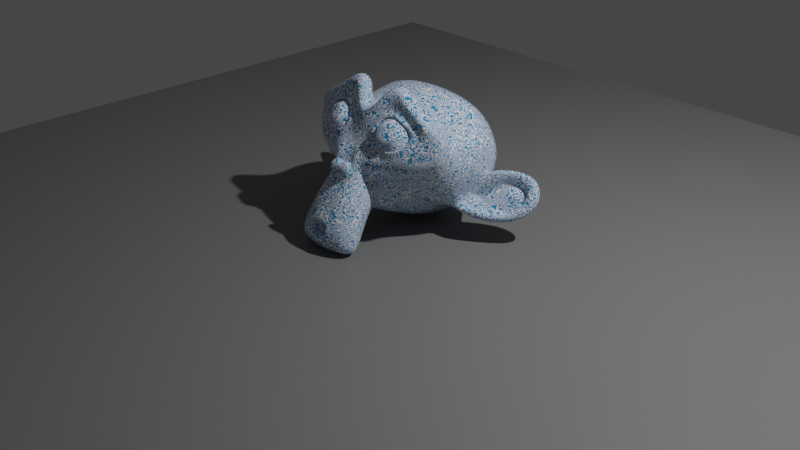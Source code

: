 # Source: material-nodes-8.blend  (saved by Blender 2.82.7; exported with 4.5.12 LTS)
import bpy
from mathutils import Matrix  # noqa: F401  (used for matrix-valued properties, if any)

bpy.ops.wm.read_factory_settings(use_empty=True)
scene = bpy.context.scene
scene.name = 'Scene'

# ---- collections
col_collection = bpy.data.collections.new('Collection'); scene.collection.children.link(col_collection)

# ---- materials (node trees are filled in below, after node groups)
mat_material_001 = bpy.data.materials.new('Material.001')
mat_material_001.use_transparent_shadow = False
mat_plane = bpy.data.materials.new('Plane')
mat_plane.use_transparent_shadow = False

# ---- material node trees
mat_material_001.use_nodes = True; mat_material_001.node_tree.nodes.clear()
_N = mat_material_001.node_tree.nodes; _L = mat_material_001.node_tree.links
n0 = _N.new('ShaderNodeTexWave'); n0.name = 'Wave Texture'; n0.location = (-340, 658)
n0.bands_direction = 'DIAGONAL'
n0.rings_direction = 'SPHERICAL'
n0.inputs[1].default_value = 8.2
n0.inputs[2].default_value = 84.6
n0.inputs[3].default_value = 5.8
n0.inputs[6].default_value = 1.571
n1 = _N.new('ShaderNodeOutputMaterial'); n1.name = 'Material Output'; n1.location = (1124, 396)
n2 = _N.new('ShaderNodeBsdfPrincipled'); n2.name = 'Principled BSDF.001'; n2.location = (645, 620)
n2.distribution = 'GGX'
n2.subsurface_method = 'BURLEY'
n2.inputs[2].default_value = 0.0
n2.inputs[3].default_value = 1.45
n2.inputs[27].default_value = (0.0, 0.0, 0.0, 1.0)
n2.inputs[28].default_value = 1.0
n3 = _N.new('ShaderNodeMix'); n3.name = 'Mix'; n3.location = (360, 510)
n3.data_type = 'RGBA'
n3.blend_type = 'OVERLAY'
n3.inputs[0].default_value = 1.0
n4 = _N.new('ShaderNodeValToRGB'); n4.name = 'ColorRamp.001'; n4.location = (-13, 672)
while len(n4.color_ramp.elements) > 1: n4.color_ramp.elements.remove(n4.color_ramp.elements[-1])
n4.color_ramp.elements[0].position = 0.0; n4.color_ramp.elements[0].color = (0.005096, 0.08141, 0.3341, 1.0)
_e = n4.color_ramp.elements.new(0.1886); _e.color = (0.008314, 0.4007, 0.488, 1.0)
_e = n4.color_ramp.elements.new(0.3773); _e.color = (0.01295, 0.01028, 0.3266, 1.0)
_e = n4.color_ramp.elements.new(0.7545); _e.color = (1.0, 1.0, 1.0, 1.0)
n5 = _N.new('ShaderNodeNewGeometry'); n5.name = 'Geometry'; n5.location = (-736, 198)
n6 = _N.new('ShaderNodeValToRGB'); n6.name = 'ColorRamp'; n6.location = (-431, 248)
while len(n6.color_ramp.elements) > 1: n6.color_ramp.elements.remove(n6.color_ramp.elements[-1])
n6.color_ramp.elements[0].position = 0.4182; n6.color_ramp.elements[0].color = (0.0, 0.0, 0.0, 1.0)
_e = n6.color_ramp.elements.new(0.425); _e.color = (0.5, 0.5, 0.5, 1.0)
_e = n6.color_ramp.elements.new(0.6136); _e.color = (1.0, 1.0, 1.0, 1.0)
n7 = _N.new('ShaderNodeValToRGB'); n7.name = 'ColorRamp.002'; n7.location = (-31, 319)
while len(n7.color_ramp.elements) > 1: n7.color_ramp.elements.remove(n7.color_ramp.elements[-1])
n7.color_ramp.elements[0].position = 0.1045; n7.color_ramp.elements[0].color = (0.0, 0.0, 0.0, 1.0)
_e = n7.color_ramp.elements.new(0.9091); _e.color = (1.0, 1.0, 1.0, 1.0)
_L.new(n5.outputs[7], n6.inputs[0])
_L.new(n2.outputs[0], n1.inputs[0])
_L.new(n0.outputs[0], n4.inputs[0])
_L.new(n4.outputs[0], n3.inputs[6])
_L.new(n6.outputs[0], n7.inputs[0])
_L.new(n3.outputs[2], n2.inputs[0])
_L.new(n7.outputs[0], n3.inputs[7])
n1.is_active_output = True
mat_plane.use_nodes = True; mat_plane.node_tree.nodes.clear()
_N = mat_plane.node_tree.nodes; _L = mat_plane.node_tree.links
n0 = _N.new('ShaderNodeOutputMaterial'); n0.name = 'Material Output'; n0.location = (300, 300)
n1 = _N.new('ShaderNodeBsdfPrincipled'); n1.name = 'Principled BSDF'; n1.location = (10, 300)
n1.distribution = 'GGX'
n1.subsurface_method = 'BURLEY'
n1.inputs[0].default_value = (0.1922, 0.1922, 0.1922, 1.0)
n1.inputs[3].default_value = 1.45
n1.inputs[27].default_value = (0.0, 0.0, 0.0, 1.0)
n1.inputs[28].default_value = 1.0
_L.new(n1.outputs[0], n0.inputs[0])
n0.is_active_output = True

# ---- world
world_world = bpy.data.worlds.new('World'); scene.world = world_world
world_world.use_nodes = True; world_world.node_tree.nodes.clear()
_N = world_world.node_tree.nodes; _L = world_world.node_tree.links
n0 = _N.new('ShaderNodeOutputWorld'); n0.name = 'World Output'; n0.location = (300, 300)
n1 = _N.new('ShaderNodeBackground'); n1.name = 'Background'; n1.location = (10, 300)
n1.inputs[0].default_value = (0.05088, 0.05088, 0.05088, 1.0)
_L.new(n1.outputs[0], n0.inputs[0])
n0.is_active_output = True
world_world.color = (0.05088, 0.05088, 0.05088)
world_world.use_sun_shadow = False
world_world.sun_shadow_jitter_overblur = 0.0

# ---- cameras
cam_camera = bpy.data.cameras.new('Camera')
cam_camera.clip_end = 100.0
cam_camera.ortho_scale = 7.314

# ---- lights
light_light = bpy.data.lights.new('Light', 'POINT')
light_light.transmission_factor = 0.0
light_light.energy = 1000.0
light_light.shadow_soft_size = 0.1
light_light.shadow_maximum_resolution = 0.006
light_light.use_absolute_resolution = True

# ---- meshes
me_suzanne = bpy.data.meshes.new('Suzanne')
me_suzanne.from_pydata([(0.4375, -0.7656, 0.1641), (-0.4375, -0.7656, 0.1641), (0.5, -0.6875, 0.09375), (-0.5, -0.6875, 0.09375), (0.5469, -0.5781, 0.05469), (-0.5469, -0.5781, 0.05469), (0.3516, -0.6172, -0.02344), (-0.3516, -0.6172, -0.02344), (0.3516, -0.7188, 0.03125), (-0.3516, -0.7188, 0.03125), (0.3516, -0.7812, 0.1328), (-0.3516, -0.7812, 0.1328), (0.2734, -0.7969, 0.1641), (-0.2734, -0.7969, 0.1641), (0.2031, -0.7422, 0.09375), (-0.2031, -0.7422, 0.09375), (0.1562, -0.6484, 0.05469), (-0.1562, -0.6484, 0.05469), (0.07812, -0.6562, 0.2422), (-0.07812, -0.6562, 0.2422), (0.1406, -0.7422, 0.2422), (-0.1406, -0.7422, 0.2422), (0.2422, -0.7969, 0.2422), (-0.2422, -0.7969, 0.2422), (0.2734, -0.7969, 0.3281), (-0.2734, -0.7969, 0.3281), (0.2031, -0.7422, 0.3906), (-0.2031, -0.7422, 0.3906), (0.1562, -0.6484, 0.4375), (-0.1562, -0.6484, 0.4375), (0.3516, -0.6172, 0.5156), (-0.3516, -0.6172, 0.5156), (0.3516, -0.7188, 0.4531), (-0.3516, -0.7188, 0.4531), (0.3516, -0.7812, 0.3594), (-0.3516, -0.7812, 0.3594), (0.4375, -0.7656, 0.3281), (-0.4375, -0.7656, 0.3281), (0.5, -0.6875, 0.3906), (-0.5, -0.6875, 0.3906), (0.5469, -0.5781, 0.4375), (-0.5469, -0.5781, 0.4375), (0.625, -0.5625, 0.2422), (-0.625, -0.5625, 0.2422), (0.5625, -0.6719, 0.2422), (-0.5625, -0.6719, 0.2422), (0.4688, -0.7578, 0.2422), (-0.4688, -0.7578, 0.2422), (0.4766, -0.7734, 0.2422), (-0.4766, -0.7734, 0.2422), (0.4453, -0.7812, 0.3359), (-0.4453, -0.7812, 0.3359), (0.3516, -0.8047, 0.375), (-0.3516, -0.8047, 0.375), (0.2656, -0.8203, 0.3359), (-0.2656, -0.8203, 0.3359), (0.2266, -0.8203, 0.2422), (-0.2266, -0.8203, 0.2422), (0.2656, -0.8203, 0.1562), (-0.2656, -0.8203, 0.1562), (0.3516, -0.8281, 0.2422), (-0.3516, -0.8281, 0.2422), (0.3516, -0.8047, 0.1172), (-0.3516, -0.8047, 0.1172), (0.4453, -0.7812, 0.1562), (-0.4453, -0.7812, 0.1562), (0.0, -0.7422, 0.4297), (0.0, -0.8203, 0.3516), (0.0, -0.7344, -0.6797), (0.0, -0.7812, -0.3203), (0.0, -0.7969, -0.1875), (0.0, -0.7188, -0.7734), (0.0, -0.6016, 0.4062), (0.0, -0.5703, 0.5703), (0.0, 0.5469, 0.8984), (0.0, 0.8516, 0.5625), (0.0, 0.8281, 0.07031), (0.0, 0.3516, -0.3828), (0.2031, -0.5625, -0.1875), (-0.2031, -0.5625, -0.1875), (0.3125, -0.5703, -0.4375), (-0.3125, -0.5703, -0.4375), (0.3516, -0.5703, -0.6953), (-0.3516, -0.5703, -0.6953), (0.3672, -0.5312, -0.8906), (-0.3672, -0.5312, -0.8906), (0.3281, -0.5234, -0.9453), (-0.3281, -0.5234, -0.9453), (0.1797, -0.5547, -0.9688), (-0.1797, -0.5547, -0.9688), (0.0, -0.5781, -0.9844), (0.4375, -0.5312, -0.1406), (-0.4375, -0.5312, -0.1406), (0.6328, -0.5391, -0.03906), (-0.6328, -0.5391, -0.03906), (0.8281, -0.4453, 0.1484), (-0.8281, -0.4453, 0.1484), (0.8594, -0.5938, 0.4297), (-0.8594, -0.5938, 0.4297), (0.7109, -0.625, 0.4844), (-0.7109, -0.625, 0.4844), (0.4922, -0.6875, 0.6016), (-0.4922, -0.6875, 0.6016), (0.3203, -0.7344, 0.7578), (-0.3203, -0.7344, 0.7578), (0.1562, -0.7578, 0.7188), (-0.1562, -0.7578, 0.7188), (0.0625, -0.75, 0.4922), (-0.0625, -0.75, 0.4922), (0.1641, -0.7734, 0.4141), (-0.1641, -0.7734, 0.4141), (0.125, -0.7656, 0.3047), (-0.125, -0.7656, 0.3047), (0.2031, -0.7422, 0.09375), (-0.2031, -0.7422, 0.09375), (0.375, -0.7031, 0.01562), (-0.375, -0.7031, 0.01562), (0.4922, -0.6719, 0.0625), (-0.4922, -0.6719, 0.0625), (0.625, -0.6484, 0.1875), (-0.625, -0.6484, 0.1875), (0.6406, -0.6484, 0.2969), (-0.6406, -0.6484, 0.2969), (0.6016, -0.6641, 0.375), (-0.6016, -0.6641, 0.375), (0.4297, -0.7188, 0.4375), (-0.4297, -0.7188, 0.4375), (0.25, -0.7578, 0.4688), (-0.25, -0.7578, 0.4688), (0.0, -0.7344, -0.7656), (0.1094, -0.7344, -0.7188), (-0.1094, -0.7344, -0.7188), (0.1172, -0.7109, -0.8359), (-0.1172, -0.7109, -0.8359), (0.0625, -0.6953, -0.8828), (-0.0625, -0.6953, -0.8828), (0.0, -0.6875, -0.8906), (0.0, -0.75, -0.1953), (0.0, -0.7422, -0.1406), (0.1016, -0.7422, -0.1484), (-0.1016, -0.7422, -0.1484), (0.125, -0.75, -0.2266), (-0.125, -0.75, -0.2266), (0.08594, -0.7422, -0.2891), (-0.08594, -0.7422, -0.2891), (0.3984, -0.6719, -0.04688), (-0.3984, -0.6719, -0.04688), (0.6172, -0.625, 0.05469), (-0.6172, -0.625, 0.05469), (0.7266, -0.6016, 0.2031), (-0.7266, -0.6016, 0.2031), (0.7422, -0.6562, 0.375), (-0.7422, -0.6562, 0.375), (0.6875, -0.7266, 0.4141), (-0.6875, -0.7266, 0.4141), (0.4375, -0.7969, 0.5469), (-0.4375, -0.7969, 0.5469), (0.3125, -0.8359, 0.6406), (-0.3125, -0.8359, 0.6406), (0.2031, -0.8516, 0.6172), (-0.2031, -0.8516, 0.6172), (0.1016, -0.8438, 0.4297), (-0.1016, -0.8438, 0.4297), (0.125, -0.8125, -0.1016), (-0.125, -0.8125, -0.1016), (0.2109, -0.7109, -0.4453), (-0.2109, -0.7109, -0.4453), (0.25, -0.6875, -0.7031), (-0.25, -0.6875, -0.7031), (0.2656, -0.6641, -0.8203), (-0.2656, -0.6641, -0.8203), (0.2344, -0.6328, -0.9141), (-0.2344, -0.6328, -0.9141), (0.1641, -0.6328, -0.9297), (-0.1641, -0.6328, -0.9297), (0.0, -0.6406, -0.9453), (0.0, -0.7266, 0.04688), (0.0, -0.7656, 0.2109), (0.3281, -0.7422, 0.4766), (-0.3281, -0.7422, 0.4766), (0.1641, -0.75, 0.1406), (-0.1641, -0.75, 0.1406), (0.1328, -0.7578, 0.2109), (-0.1328, -0.7578, 0.2109), (0.1172, -0.7344, -0.6875), (-0.1172, -0.7344, -0.6875), (0.07812, -0.75, -0.4453), (-0.07812, -0.75, -0.4453), (0.0, -0.75, -0.4453), (0.0, -0.7422, -0.3281), (0.09375, -0.7812, -0.2734), (-0.09375, -0.7812, -0.2734), (0.1328, -0.7969, -0.2266), (-0.1328, -0.7969, -0.2266), (0.1094, -0.7812, -0.1328), (-0.1094, -0.7812, -0.1328), (0.03906, -0.7812, -0.125), (-0.03906, -0.7812, -0.125), (0.0, -0.8281, -0.2031), (0.04688, -0.8125, -0.1484), (-0.04688, -0.8125, -0.1484), (0.09375, -0.8125, -0.1562), (-0.09375, -0.8125, -0.1562), (0.1094, -0.8281, -0.2266), (-0.1094, -0.8281, -0.2266), (0.07812, -0.8047, -0.25), (-0.07812, -0.8047, -0.25), (0.0, -0.8047, -0.2891), (0.2578, -0.5547, -0.3125), (-0.2578, -0.5547, -0.3125), (0.1641, -0.7109, -0.2422), (-0.1641, -0.7109, -0.2422), (0.1797, -0.7109, -0.3125), (-0.1797, -0.7109, -0.3125), (0.2344, -0.5547, -0.25), (-0.2344, -0.5547, -0.25), (0.0, -0.6875, -0.875), (0.04688, -0.6875, -0.8672), (-0.04688, -0.6875, -0.8672), (0.09375, -0.7109, -0.8203), (-0.09375, -0.7109, -0.8203), (0.09375, -0.7266, -0.7422), (-0.09375, -0.7266, -0.7422), (0.0, -0.6562, -0.7812), (0.09375, -0.6641, -0.75), (-0.09375, -0.6641, -0.75), (0.09375, -0.6406, -0.8125), (-0.09375, -0.6406, -0.8125), (0.04688, -0.6328, -0.8516), (-0.04688, -0.6328, -0.8516), (0.0, -0.6328, -0.8594), (0.1719, -0.7812, 0.2188), (-0.1719, -0.7812, 0.2188), (0.1875, -0.7734, 0.1562), (-0.1875, -0.7734, 0.1562), (0.3359, -0.7578, 0.4297), (-0.3359, -0.7578, 0.4297), (0.2734, -0.7734, 0.4219), (-0.2734, -0.7734, 0.4219), (0.4219, -0.7734, 0.3984), (-0.4219, -0.7734, 0.3984), (0.5625, -0.6953, 0.3516), (-0.5625, -0.6953, 0.3516), (0.5859, -0.6875, 0.2891), (-0.5859, -0.6875, 0.2891), (0.5781, -0.6797, 0.1953), (-0.5781, -0.6797, 0.1953), (0.4766, -0.7188, 0.1016), (-0.4766, -0.7188, 0.1016), (0.375, -0.7422, 0.0625), (-0.375, -0.7422, 0.0625), (0.2266, -0.7812, 0.1094), (-0.2266, -0.7812, 0.1094), (0.1797, -0.7812, 0.2969), (-0.1797, -0.7812, 0.2969), (0.2109, -0.7812, 0.375), (-0.2109, -0.7812, 0.375), (0.2344, -0.7578, 0.3594), (-0.2344, -0.7578, 0.3594), (0.1953, -0.7578, 0.2969), (-0.1953, -0.7578, 0.2969), (0.2422, -0.7578, 0.125), (-0.2422, -0.7578, 0.125), (0.375, -0.7266, 0.08594), (-0.375, -0.7266, 0.08594), (0.4609, -0.7031, 0.1172), (-0.4609, -0.7031, 0.1172), (0.5469, -0.6719, 0.2109), (-0.5469, -0.6719, 0.2109), (0.5547, -0.6719, 0.2812), (-0.5547, -0.6719, 0.2812), (0.5312, -0.6797, 0.3359), (-0.5312, -0.6797, 0.3359), (0.4141, -0.75, 0.3906), (-0.4141, -0.75, 0.3906), (0.2812, -0.7656, 0.3984), (-0.2812, -0.7656, 0.3984), (0.3359, -0.75, 0.4062), (-0.3359, -0.75, 0.4062), (0.2031, -0.75, 0.1719), (-0.2031, -0.75, 0.1719), (0.1953, -0.75, 0.2266), (-0.1953, -0.75, 0.2266), (0.1094, -0.6094, 0.4609), (-0.1094, -0.6094, 0.4609), (0.1953, -0.6172, 0.6641), (-0.1953, -0.6172, 0.6641), (0.3359, -0.5938, 0.6875), (-0.3359, -0.5938, 0.6875), (0.4844, -0.5547, 0.5547), (-0.4844, -0.5547, 0.5547), (0.6797, -0.4922, 0.4531), (-0.6797, -0.4922, 0.4531), (0.7969, -0.4609, 0.4062), (-0.7969, -0.4609, 0.4062), (0.7734, -0.375, 0.1641), (-0.7734, -0.375, 0.1641), (0.6016, -0.4141, 0.0), (-0.6016, -0.4141, 0.0), (0.4375, -0.4688, -0.09375), (-0.4375, -0.4688, -0.09375), (0.0, -0.2891, 0.8984), (0.0, 0.07812, 0.9844), (0.0, 0.6719, -0.1953), (0.0, -0.1875, -0.4609), (0.0, -0.4609, -0.9766), (0.0, -0.3438, -0.8047), (0.0, -0.3203, -0.5703), (0.0, -0.2812, -0.4844), (0.8516, -0.05469, 0.2344), (-0.8516, -0.05469, 0.2344), (0.8594, 0.04688, 0.3203), (-0.8594, 0.04688, 0.3203), (0.7734, 0.4375, 0.2656), (-0.7734, 0.4375, 0.2656), (0.4609, 0.7031, 0.4375), (-0.4609, 0.7031, 0.4375), (0.7344, -0.07031, -0.04688), (-0.7344, -0.07031, -0.04688), (0.5938, 0.1641, -0.125), (-0.5938, 0.1641, -0.125), (0.6406, 0.4297, -0.007812), (-0.6406, 0.4297, -0.007812), (0.3359, 0.6641, 0.05469), (-0.3359, 0.6641, 0.05469), (0.2344, -0.4062, -0.3516), (-0.2344, -0.4062, -0.3516), (0.1797, -0.2578, -0.4141), (-0.1797, -0.2578, -0.4141), (0.2891, -0.3828, -0.7109), (-0.2891, -0.3828, -0.7109), (0.25, -0.3906, -0.5), (-0.25, -0.3906, -0.5), (0.3281, -0.3984, -0.9141), (-0.3281, -0.3984, -0.9141), (0.1406, -0.3672, -0.7578), (-0.1406, -0.3672, -0.7578), (0.125, -0.3594, -0.5391), (-0.125, -0.3594, -0.5391), (0.1641, -0.4375, -0.9453), (-0.1641, -0.4375, -0.9453), (0.2188, -0.4297, -0.2812), (-0.2188, -0.4297, -0.2812), (0.2109, -0.4688, -0.2266), (-0.2109, -0.4688, -0.2266), (0.2031, -0.5, -0.1719), (-0.2031, -0.5, -0.1719), (0.2109, -0.1641, -0.3906), (-0.2109, -0.1641, -0.3906), (0.2969, 0.2656, -0.3125), (-0.2969, 0.2656, -0.3125), (0.3438, 0.5391, -0.1484), (-0.3438, 0.5391, -0.1484), (0.4531, 0.3828, 0.8672), (-0.4531, 0.3828, 0.8672), (0.4531, 0.07031, 0.9297), (-0.4531, 0.07031, 0.9297), (0.4531, -0.2344, 0.8516), (-0.4531, -0.2344, 0.8516), (0.4609, -0.4297, 0.5234), (-0.4609, -0.4297, 0.5234), (0.7266, -0.3359, 0.4062), (-0.7266, -0.3359, 0.4062), (0.6328, -0.2812, 0.4531), (-0.6328, -0.2812, 0.4531), (0.6406, -0.05469, 0.7031), (-0.6406, -0.05469, 0.7031), (0.7969, -0.125, 0.5625), (-0.7969, -0.125, 0.5625), (0.7969, 0.1172, 0.6172), (-0.7969, 0.1172, 0.6172), (0.6406, 0.1953, 0.75), (-0.6406, 0.1953, 0.75), (0.6406, 0.4453, 0.6797), (-0.6406, 0.4453, 0.6797), (0.7969, 0.3594, 0.5391), (-0.7969, 0.3594, 0.5391), (0.6172, 0.5859, 0.3281), (-0.6172, 0.5859, 0.3281), (0.4844, 0.5469, 0.02344), (-0.4844, 0.5469, 0.02344), (0.8203, 0.2031, 0.3281), (-0.8203, 0.2031, 0.3281), (0.4062, -0.1484, -0.1719), (-0.4062, -0.1484, -0.1719), (0.4297, 0.2109, -0.1953), (-0.4297, 0.2109, -0.1953), (0.8906, 0.2344, 0.4062), (-0.8906, 0.2344, 0.4062), (0.7734, 0.125, -0.1406), (-0.7734, 0.125, -0.1406), (1.039, 0.3281, -0.1016), (-1.039, 0.3281, -0.1016), (1.281, 0.4297, 0.05469), (-1.281, 0.4297, 0.05469), (1.352, 0.4219, 0.3203), (-1.352, 0.4219, 0.3203), (1.234, 0.4219, 0.5078), (-1.234, 0.4219, 0.5078), (1.023, 0.3125, 0.4766), (-1.023, 0.3125, 0.4766), (1.016, 0.2891, 0.4141), (-1.016, 0.2891, 0.4141), (1.188, 0.3906, 0.4375), (-1.188, 0.3906, 0.4375), (1.266, 0.4062, 0.2891), (-1.266, 0.4062, 0.2891), (1.211, 0.4062, 0.07812), (-1.211, 0.4062, 0.07812), (1.031, 0.3047, -0.03906), (-1.031, 0.3047, -0.03906), (0.8281, 0.1328, -0.07031), (-0.8281, 0.1328, -0.07031), (0.9219, 0.2188, 0.3594), (-0.9219, 0.2188, 0.3594), (0.9453, 0.2891, 0.3047), (-0.9453, 0.2891, 0.3047), (0.8828, 0.2109, -0.02344), (-0.8828, 0.2109, -0.02344), (1.039, 0.3672, 0.0), (-1.039, 0.3672, 0.0), (1.188, 0.4453, 0.09375), (-1.188, 0.4453, 0.09375), (1.234, 0.4453, 0.25), (-1.234, 0.4453, 0.25), (1.172, 0.4375, 0.3594), (-1.172, 0.4375, 0.3594), (1.023, 0.3594, 0.3438), (-1.023, 0.3594, 0.3438), (0.8438, 0.2109, 0.2891), (-0.8438, 0.2109, 0.2891), (0.8359, 0.2734, 0.1719), (-0.8359, 0.2734, 0.1719), (0.7578, 0.2734, 0.09375), (-0.7578, 0.2734, 0.09375), (0.8203, 0.2734, 0.08594), (-0.8203, 0.2734, 0.08594), (0.8438, 0.2734, 0.01562), (-0.8438, 0.2734, 0.01562), (0.8125, 0.2734, -0.01562), (-0.8125, 0.2734, -0.01562), (0.7266, 0.07031, 0.0), (-0.7266, 0.07031, 0.0), (0.7188, 0.1719, -0.02344), (-0.7188, 0.1719, -0.02344), (0.7188, 0.1875, 0.03906), (-0.7188, 0.1875, 0.03906), (0.7969, 0.2109, 0.2031), (-0.7969, 0.2109, 0.2031), (0.8906, 0.2656, 0.2422), (-0.8906, 0.2656, 0.2422), (0.8906, 0.3203, 0.2344), (-0.8906, 0.3203, 0.2344), (0.8125, 0.3203, -0.01562), (-0.8125, 0.3203, -0.01562), (0.8516, 0.3203, 0.01562), (-0.8516, 0.3203, 0.01562), (0.8281, 0.3203, 0.07812), (-0.8281, 0.3203, 0.07812), (0.7656, 0.3203, 0.09375), (-0.7656, 0.3203, 0.09375), (0.8438, 0.3203, 0.1719), (-0.8438, 0.3203, 0.1719), (1.039, 0.4141, 0.3281), (-1.039, 0.4141, 0.3281), (1.188, 0.4844, 0.3438), (-1.188, 0.4844, 0.3438), (1.258, 0.4922, 0.2422), (-1.258, 0.4922, 0.2422), (1.211, 0.4844, 0.08594), (-1.211, 0.4844, 0.08594), (1.047, 0.4219, 0.0), (-1.047, 0.4219, 0.0), (0.8828, 0.2656, -0.01562), (-0.8828, 0.2656, -0.01562), (0.9531, 0.3438, 0.2891), (-0.9531, 0.3438, 0.2891), (0.8906, 0.3281, 0.1094), (-0.8906, 0.3281, 0.1094), (0.9375, 0.3359, 0.0625), (-0.9375, 0.3359, 0.0625), (1.0, 0.3672, 0.125), (-1.0, 0.3672, 0.125), (0.9609, 0.3516, 0.1719), (-0.9609, 0.3516, 0.1719), (1.016, 0.375, 0.2344), (-1.016, 0.375, 0.2344), (1.055, 0.3828, 0.1875), (-1.055, 0.3828, 0.1875), (1.109, 0.3906, 0.2109), (-1.109, 0.3906, 0.2109), (1.086, 0.3906, 0.2734), (-1.086, 0.3906, 0.2734), (1.023, 0.4844, 0.4375), (-1.023, 0.4844, 0.4375), (1.25, 0.5469, 0.4688), (-1.25, 0.5469, 0.4688), (1.367, 0.5, 0.2969), (-1.367, 0.5, 0.2969), (1.312, 0.5312, 0.05469), (-1.312, 0.5312, 0.05469), (1.039, 0.4922, -0.08594), (-1.039, 0.4922, -0.08594), (0.7891, 0.3281, -0.125), (-0.7891, 0.3281, -0.125), (0.8594, 0.3828, 0.3828), (-0.8594, 0.3828, 0.3828)], [], [(46, 0, 2, 44), (3, 1, 47, 45), (44, 2, 4, 42), (5, 3, 45, 43), (2, 8, 6, 4), (7, 9, 3, 5), (0, 10, 8, 2), (9, 11, 1, 3), (10, 12, 14, 8), (15, 13, 11, 9), (8, 14, 16, 6), (17, 15, 9, 7), (14, 20, 18, 16), (19, 21, 15, 17), (12, 22, 20, 14), (21, 23, 13, 15), (22, 24, 26, 20), (27, 25, 23, 21), (20, 26, 28, 18), (29, 27, 21, 19), (26, 32, 30, 28), (31, 33, 27, 29), (24, 34, 32, 26), (33, 35, 25, 27), (34, 36, 38, 32), (39, 37, 35, 33), (32, 38, 40, 30), (41, 39, 33, 31), (38, 44, 42, 40), (43, 45, 39, 41), (36, 46, 44, 38), (45, 47, 37, 39), (46, 36, 50, 48), (51, 37, 47, 49), (36, 34, 52, 50), (53, 35, 37, 51), (34, 24, 54, 52), (55, 25, 35, 53), (24, 22, 56, 54), (57, 23, 25, 55), (22, 12, 58, 56), (59, 13, 23, 57), (12, 10, 62, 58), (63, 11, 13, 59), (10, 0, 64, 62), (65, 1, 11, 63), (0, 46, 48, 64), (49, 47, 1, 65), (60, 64, 48), (49, 65, 61), (62, 64, 60), (61, 65, 63), (60, 58, 62), (63, 59, 61), (60, 56, 58), (59, 57, 61), (60, 54, 56), (57, 55, 61), (60, 52, 54), (55, 53, 61), (60, 50, 52), (53, 51, 61), (60, 48, 50), (51, 49, 61), (88, 173, 175, 90), (175, 174, 89, 90), (86, 171, 173, 88), (174, 172, 87, 89), (84, 169, 171, 86), (172, 170, 85, 87), (82, 167, 169, 84), (170, 168, 83, 85), (80, 165, 167, 82), (168, 166, 81, 83), (78, 91, 145, 163), (146, 92, 79, 164), (91, 93, 147, 145), (148, 94, 92, 146), (93, 95, 149, 147), (150, 96, 94, 148), (95, 97, 151, 149), (152, 98, 96, 150), (97, 99, 153, 151), (154, 100, 98, 152), (99, 101, 155, 153), (156, 102, 100, 154), (101, 103, 157, 155), (158, 104, 102, 156), (103, 105, 159, 157), (160, 106, 104, 158), (105, 107, 161, 159), (162, 108, 106, 160), (107, 66, 67, 161), (67, 66, 108, 162), (109, 127, 159, 161), (160, 128, 110, 162), (127, 178, 157, 159), (158, 179, 128, 160), (125, 155, 157, 178), (158, 156, 126, 179), (123, 153, 155, 125), (156, 154, 124, 126), (121, 151, 153, 123), (154, 152, 122, 124), (119, 149, 151, 121), (152, 150, 120, 122), (117, 147, 149, 119), (150, 148, 118, 120), (115, 145, 147, 117), (148, 146, 116, 118), (113, 163, 145, 115), (146, 164, 114, 116), (113, 180, 176, 163), (176, 181, 114, 164), (109, 161, 67, 111), (67, 162, 110, 112), (111, 67, 177, 182), (177, 67, 112, 183), (176, 180, 182, 177), (183, 181, 176, 177), (134, 136, 175, 173), (175, 136, 135, 174), (132, 134, 173, 171), (174, 135, 133, 172), (130, 132, 171, 169), (172, 133, 131, 170), (165, 186, 184, 167), (185, 187, 166, 168), (130, 169, 167, 184), (168, 170, 131, 185), (143, 189, 188, 186), (188, 189, 144, 187), (184, 186, 188, 68), (188, 187, 185, 68), (129, 130, 184, 68), (185, 131, 129, 68), (141, 192, 190, 143), (191, 193, 142, 144), (139, 194, 192, 141), (193, 195, 140, 142), (138, 196, 194, 139), (195, 197, 138, 140), (137, 70, 196, 138), (197, 70, 137, 138), (189, 143, 190, 69), (191, 144, 189, 69), (69, 190, 205, 207), (206, 191, 69, 207), (70, 198, 199, 196), (200, 198, 70, 197), (196, 199, 201, 194), (202, 200, 197, 195), (194, 201, 203, 192), (204, 202, 195, 193), (192, 203, 205, 190), (206, 204, 193, 191), (198, 203, 201, 199), (202, 204, 198, 200), (198, 207, 205, 203), (206, 207, 198, 204), (138, 139, 163, 176), (164, 140, 138, 176), (139, 141, 210, 163), (211, 142, 140, 164), (141, 143, 212, 210), (213, 144, 142, 211), (143, 186, 165, 212), (166, 187, 144, 213), (80, 208, 212, 165), (213, 209, 81, 166), (208, 214, 210, 212), (211, 215, 209, 213), (78, 163, 210, 214), (211, 164, 79, 215), (130, 129, 71, 221), (71, 129, 131, 222), (132, 130, 221, 219), (222, 131, 133, 220), (134, 132, 219, 217), (220, 133, 135, 218), (136, 134, 217, 216), (218, 135, 136, 216), (216, 217, 228, 230), (229, 218, 216, 230), (217, 219, 226, 228), (227, 220, 218, 229), (219, 221, 224, 226), (225, 222, 220, 227), (221, 71, 223, 224), (223, 71, 222, 225), (223, 230, 228, 224), (229, 230, 223, 225), (224, 228, 226), (227, 229, 225), (182, 180, 233, 231), (234, 181, 183, 232), (111, 182, 231, 253), (232, 183, 112, 254), (109, 111, 253, 255), (254, 112, 110, 256), (180, 113, 251, 233), (252, 114, 181, 234), (113, 115, 249, 251), (250, 116, 114, 252), (115, 117, 247, 249), (248, 118, 116, 250), (117, 119, 245, 247), (246, 120, 118, 248), (119, 121, 243, 245), (244, 122, 120, 246), (121, 123, 241, 243), (242, 124, 122, 244), (123, 125, 239, 241), (240, 126, 124, 242), (125, 178, 235, 239), (236, 179, 126, 240), (178, 127, 237, 235), (238, 128, 179, 236), (127, 109, 255, 237), (256, 110, 128, 238), (237, 255, 257, 275), (258, 256, 238, 276), (235, 237, 275, 277), (276, 238, 236, 278), (239, 235, 277, 273), (278, 236, 240, 274), (241, 239, 273, 271), (274, 240, 242, 272), (243, 241, 271, 269), (272, 242, 244, 270), (245, 243, 269, 267), (270, 244, 246, 268), (247, 245, 267, 265), (268, 246, 248, 266), (249, 247, 265, 263), (266, 248, 250, 264), (251, 249, 263, 261), (264, 250, 252, 262), (233, 251, 261, 279), (262, 252, 234, 280), (255, 253, 259, 257), (260, 254, 256, 258), (253, 231, 281, 259), (282, 232, 254, 260), (231, 233, 279, 281), (280, 234, 232, 282), (66, 107, 283, 72), (284, 108, 66, 72), (107, 105, 285, 283), (286, 106, 108, 284), (105, 103, 287, 285), (288, 104, 106, 286), (103, 101, 289, 287), (290, 102, 104, 288), (101, 99, 291, 289), (292, 100, 102, 290), (99, 97, 293, 291), (294, 98, 100, 292), (97, 95, 295, 293), (296, 96, 98, 294), (95, 93, 297, 295), (298, 94, 96, 296), (93, 91, 299, 297), (300, 92, 94, 298), (307, 308, 327, 337), (328, 308, 307, 338), (306, 307, 337, 335), (338, 307, 306, 336), (305, 306, 335, 339), (336, 306, 305, 340), (88, 90, 305, 339), (305, 90, 89, 340), (86, 88, 339, 333), (340, 89, 87, 334), (84, 86, 333, 329), (334, 87, 85, 330), (82, 84, 329, 331), (330, 85, 83, 332), (329, 335, 337, 331), (338, 336, 330, 332), (329, 333, 339, 335), (340, 334, 330, 336), (325, 331, 337, 327), (338, 332, 326, 328), (80, 82, 331, 325), (332, 83, 81, 326), (208, 341, 343, 214), (344, 342, 209, 215), (80, 325, 341, 208), (342, 326, 81, 209), (78, 214, 343, 345), (344, 215, 79, 346), (78, 345, 299, 91), (300, 346, 79, 92), (76, 323, 351, 303), (352, 324, 76, 303), (303, 351, 349, 77), (350, 352, 303, 77), (77, 349, 347, 304), (348, 350, 77, 304), (304, 347, 327, 308), (328, 348, 304, 308), (325, 327, 347, 341), (348, 328, 326, 342), (295, 297, 317, 309), (318, 298, 296, 310), (75, 315, 323, 76), (324, 316, 75, 76), (301, 357, 355, 302), (356, 358, 301, 302), (302, 355, 353, 74), (354, 356, 302, 74), (74, 353, 315, 75), (316, 354, 74, 75), (291, 293, 361, 363), (362, 294, 292, 364), (363, 361, 367, 365), (368, 362, 364, 366), (365, 367, 369, 371), (370, 368, 366, 372), (371, 369, 375, 373), (376, 370, 372, 374), (313, 377, 373, 375), (374, 378, 314, 376), (315, 353, 373, 377), (374, 354, 316, 378), (353, 355, 371, 373), (372, 356, 354, 374), (355, 357, 365, 371), (366, 358, 356, 372), (357, 359, 363, 365), (364, 360, 358, 366), (289, 291, 363, 359), (364, 292, 290, 360), (73, 359, 357, 301), (358, 360, 73, 301), (283, 285, 287, 289), (288, 286, 284, 290), (283, 289, 359, 73), (360, 290, 284, 73), (72, 283, 73), (73, 284, 72), (293, 295, 309, 361), (310, 296, 294, 362), (309, 311, 367, 361), (368, 312, 310, 362), (311, 381, 369, 367), (370, 382, 312, 368), (313, 375, 369, 381), (370, 376, 314, 382), (347, 349, 385, 383), (386, 350, 348, 384), (317, 383, 385, 319), (386, 384, 318, 320), (297, 299, 383, 317), (384, 300, 298, 318), (299, 343, 341, 383), (342, 344, 300, 384), (341, 347, 383), (384, 348, 342), (299, 345, 343), (344, 346, 300), (313, 321, 379, 377), (380, 322, 314, 378), (315, 377, 379, 323), (380, 378, 316, 324), (319, 385, 379, 321), (380, 386, 320, 322), (349, 351, 379, 385), (380, 352, 350, 386), (323, 379, 351), (352, 380, 324), (399, 387, 413, 401), (414, 388, 400, 402), (399, 401, 403, 397), (404, 402, 400, 398), (397, 403, 405, 395), (406, 404, 398, 396), (395, 405, 407, 393), (408, 406, 396, 394), (393, 407, 409, 391), (410, 408, 394, 392), (391, 409, 411, 389), (412, 410, 392, 390), (409, 419, 417, 411), (418, 420, 410, 412), (407, 421, 419, 409), (420, 422, 408, 410), (405, 423, 421, 407), (422, 424, 406, 408), (403, 425, 423, 405), (424, 426, 404, 406), (401, 427, 425, 403), (426, 428, 402, 404), (401, 413, 415, 427), (416, 414, 402, 428), (317, 319, 443, 441), (444, 320, 318, 442), (319, 389, 411, 443), (412, 390, 320, 444), (309, 317, 441, 311), (442, 318, 310, 312), (381, 429, 413, 387), (414, 430, 382, 388), (411, 417, 439, 443), (440, 418, 412, 444), (437, 445, 443, 439), (444, 446, 438, 440), (433, 445, 437, 435), (438, 446, 434, 436), (431, 447, 445, 433), (446, 448, 432, 434), (429, 447, 431, 449), (432, 448, 430, 450), (413, 429, 449, 415), (450, 430, 414, 416), (311, 447, 429, 381), (430, 448, 312, 382), (311, 441, 445, 447), (446, 442, 312, 448), (441, 443, 445), (446, 444, 442), (415, 449, 451, 475), (452, 450, 416, 476), (449, 431, 461, 451), (462, 432, 450, 452), (431, 433, 459, 461), (460, 434, 432, 462), (433, 435, 457, 459), (458, 436, 434, 460), (435, 437, 455, 457), (456, 438, 436, 458), (437, 439, 453, 455), (454, 440, 438, 456), (439, 417, 473, 453), (474, 418, 440, 454), (427, 415, 475, 463), (476, 416, 428, 464), (425, 427, 463, 465), (464, 428, 426, 466), (423, 425, 465, 467), (466, 426, 424, 468), (421, 423, 467, 469), (468, 424, 422, 470), (419, 421, 469, 471), (470, 422, 420, 472), (417, 419, 471, 473), (472, 420, 418, 474), (457, 455, 479, 477), (480, 456, 458, 478), (477, 479, 481, 483), (482, 480, 478, 484), (483, 481, 487, 485), (488, 482, 484, 486), (485, 487, 489, 491), (490, 488, 486, 492), (463, 475, 485, 491), (486, 476, 464, 492), (451, 483, 485, 475), (486, 484, 452, 476), (451, 461, 477, 483), (478, 462, 452, 484), (457, 477, 461, 459), (462, 478, 458, 460), (453, 473, 479, 455), (480, 474, 454, 456), (471, 481, 479, 473), (480, 482, 472, 474), (469, 487, 481, 471), (482, 488, 470, 472), (467, 489, 487, 469), (488, 490, 468, 470), (465, 491, 489, 467), (490, 492, 466, 468), (463, 491, 465), (466, 492, 464), (391, 389, 503, 501), (504, 390, 392, 502), (393, 391, 501, 499), (502, 392, 394, 500), (395, 393, 499, 497), (500, 394, 396, 498), (397, 395, 497, 495), (498, 396, 398, 496), (399, 397, 495, 493), (496, 398, 400, 494), (387, 399, 493, 505), (494, 400, 388, 506), (493, 501, 503, 505), (504, 502, 494, 506), (493, 495, 499, 501), (500, 496, 494, 502), (495, 497, 499), (500, 498, 496), (313, 381, 387, 505), (388, 382, 314, 506), (313, 505, 503, 321), (504, 506, 314, 322), (319, 321, 503, 389), (504, 322, 320, 390)])
_uv = me_suzanne.uv_layers.new(name='UVMap')
_uv.uv.foreach_set('vector', [0.891, 0.5901, 0.8706, 0.5896, 0.8601, 0.5601, 0.9046, 0.5594, 0.8562, 0.8505, 0.8681, 0.8215, 0.8884, 0.822, 0.9006, 0.8532, 0.9046, 0.5594, 0.8601, 0.5601, 0.853, 0.5216, 0.9202, 0.5245, 0.8475, 0.8887, 0.8562, 0.8505, 0.9006, 0.8532, 0.9147, 0.8887, 0.8601, 0.5601, 0.8289, 0.5908, 0.7985, 0.5695, 0.853, 0.5216, 0.7951, 0.8384, 0.8264, 0.8185, 0.8562, 0.8505, 0.8475, 0.8887, 0.8706, 0.5896, 0.8544, 0.6048, 0.8289, 0.5908, 0.8601, 0.5601, 0.8264, 0.8185, 0.8525, 0.8057, 0.8681, 0.8215, 0.8562, 0.8505, 0.8544, 0.6048, 0.8541, 0.6255, 0.8282, 0.6334, 0.8289, 0.5908, 0.8276, 0.776, 0.8532, 0.785, 0.8525, 0.8057, 0.8264, 0.8185, 0.8289, 0.5908, 0.8282, 0.6334, 0.791, 0.6454, 0.7985, 0.5695, 0.791, 0.7622, 0.8276, 0.776, 0.8264, 0.8185, 0.7951, 0.8384, 0.8282, 0.6334, 0.8552, 0.6685, 0.8424, 0.7025, 0.791, 0.6454, 0.8448, 0.7075, 0.8561, 0.742, 0.8276, 0.776, 0.791, 0.7622, 0.8541, 0.6255, 0.8675, 0.6423, 0.8552, 0.6685, 0.8282, 0.6334, 0.8561, 0.742, 0.8673, 0.7688, 0.8532, 0.785, 0.8276, 0.776, 0.8675, 0.6423, 0.8905, 0.6419, 0.9004, 0.667, 0.8552, 0.6685, 0.9012, 0.7456, 0.8902, 0.7702, 0.8673, 0.7688, 0.8561, 0.742, 0.8552, 0.6685, 0.9004, 0.667, 0.9189, 0.6997, 0.8424, 0.7025, 0.9212, 0.7137, 0.9012, 0.7456, 0.8561, 0.742, 0.8448, 0.7075, 0.9004, 0.667, 0.9319, 0.6368, 0.9684, 0.6453, 0.9189, 0.6997, 0.9682, 0.7702, 0.9314, 0.7771, 0.9012, 0.7456, 0.9212, 0.7137, 0.8905, 0.6419, 0.9059, 0.6279, 0.9319, 0.6368, 0.9004, 0.667, 0.9314, 0.7771, 0.905, 0.7849, 0.8902, 0.7702, 0.9012, 0.7456, 0.9059, 0.6279, 0.9062, 0.6057, 0.9337, 0.593, 0.9319, 0.6368, 0.9312, 0.8209, 0.9044, 0.807, 0.905, 0.7849, 0.9314, 0.7771, 0.9319, 0.6368, 0.9337, 0.593, 0.9684, 0.5738, 0.9684, 0.6453, 0.965, 0.8417, 0.9312, 0.8209, 0.9314, 0.7771, 0.9682, 0.7702, 0.9337, 0.593, 0.9046, 0.5594, 0.9202, 0.5245, 0.9684, 0.5738, 0.9147, 0.8887, 0.9006, 0.8532, 0.9312, 0.8209, 0.965, 0.8417, 0.9062, 0.6057, 0.891, 0.5901, 0.9046, 0.5594, 0.9337, 0.593, 0.9006, 0.8532, 0.8884, 0.822, 0.9044, 0.807, 0.9312, 0.8209, 0.891, 0.5901, 0.9062, 0.6057, 0.9024, 0.6079, 0.8896, 0.5933, 0.9006, 0.8047, 0.9044, 0.807, 0.8884, 0.822, 0.8872, 0.8187, 0.9062, 0.6057, 0.9059, 0.6279, 0.8998, 0.6263, 0.9024, 0.6079, 0.8988, 0.7862, 0.905, 0.7849, 0.9044, 0.807, 0.9006, 0.8047, 0.9059, 0.6279, 0.8905, 0.6419, 0.8878, 0.6365, 0.8998, 0.6263, 0.8874, 0.7754, 0.8902, 0.7702, 0.905, 0.7849, 0.8988, 0.7862, 0.8905, 0.6419, 0.8675, 0.6423, 0.8709, 0.6352, 0.8878, 0.6365, 0.8704, 0.776, 0.8673, 0.7688, 0.8902, 0.7702, 0.8874, 0.7754, 0.8675, 0.6423, 0.8541, 0.6255, 0.8599, 0.6239, 0.8709, 0.6352, 0.8589, 0.7868, 0.8532, 0.785, 0.8673, 0.7688, 0.8704, 0.776, 0.8541, 0.6255, 0.8544, 0.6048, 0.8597, 0.6082, 0.8599, 0.6239, 0.8579, 0.8025, 0.8525, 0.8057, 0.8532, 0.785, 0.8589, 0.7868, 0.8544, 0.6048, 0.8706, 0.5896, 0.8717, 0.594, 0.8597, 0.6082, 0.8693, 0.8172, 0.8681, 0.8215, 0.8525, 0.8057, 0.8579, 0.8025, 0.8706, 0.5896, 0.891, 0.5901, 0.8896, 0.5933, 0.8717, 0.594, 0.8872, 0.8187, 0.8884, 0.822, 0.8681, 0.8215, 0.8693, 0.8172, 0.8794, 0.6165, 0.8717, 0.594, 0.8896, 0.5933, 0.8872, 0.8187, 0.8693, 0.8172, 0.878, 0.7951, 0.8597, 0.6082, 0.8717, 0.594, 0.8794, 0.6165, 0.878, 0.7951, 0.8693, 0.8172, 0.8579, 0.8025, 0.8794, 0.6165, 0.8599, 0.6239, 0.8597, 0.6082, 0.8579, 0.8025, 0.8589, 0.7868, 0.878, 0.7951, 0.8794, 0.6165, 0.8709, 0.6352, 0.8599, 0.6239, 0.8589, 0.7868, 0.8704, 0.776, 0.878, 0.7951, 0.8794, 0.6165, 0.8878, 0.6365, 0.8709, 0.6352, 0.8704, 0.776, 0.8874, 0.7754, 0.878, 0.7951, 0.8794, 0.6165, 0.8998, 0.6263, 0.8878, 0.6365, 0.8874, 0.7754, 0.8988, 0.7862, 0.878, 0.7951, 0.8794, 0.6165, 0.9024, 0.6079, 0.8998, 0.6263, 0.8988, 0.7862, 0.9006, 0.8047, 0.878, 0.7951, 0.8794, 0.6165, 0.8896, 0.5933, 0.9024, 0.6079, 0.9006, 0.8047, 0.8872, 0.8187, 0.878, 0.7951, 0.5403, 0.05381, 0.5364, 0.06207, 0.5189, 0.05968, 0.5189, 0.05029, 0.5189, 0.05968, 0.5015, 0.06204, 0.4976, 0.05377, 0.5189, 0.05029, 0.5519, 0.05834, 0.5428, 0.06409, 0.5364, 0.06207, 0.5403, 0.05381, 0.5015, 0.06204, 0.4951, 0.06405, 0.486, 0.05827, 0.4976, 0.05377, 0.5551, 0.0619, 0.5463, 0.07267, 0.5428, 0.06409, 0.5519, 0.05834, 0.4951, 0.06405, 0.4916, 0.07262, 0.4828, 0.06183, 0.486, 0.05827, 0.5638, 0.07659, 0.5483, 0.08489, 0.5463, 0.07267, 0.5551, 0.0619, 0.4916, 0.07262, 0.4895, 0.08486, 0.474, 0.07651, 0.4828, 0.06183, 0.5831, 0.1085, 0.5556, 0.1217, 0.5483, 0.08489, 0.5638, 0.07659, 0.4895, 0.08486, 0.4822, 0.1218, 0.4545, 0.1085, 0.474, 0.07651, 0.6055, 0.1651, 0.6474, 0.2005, 0.6215, 0.2278, 0.5531, 0.2096, 0.4165, 0.2295, 0.3897, 0.2019, 0.432, 0.1656, 0.4853, 0.2101, 0.6474, 0.2005, 0.6764, 0.2332, 0.6648, 0.2532, 0.6215, 0.2278, 0.3727, 0.2564, 0.3603, 0.2359, 0.3897, 0.2019, 0.4165, 0.2295, 0.6764, 0.2332, 0.7153, 0.2654, 0.6839, 0.28, 0.6648, 0.2532, 0.3537, 0.2846, 0.3205, 0.2703, 0.3603, 0.2359, 0.3727, 0.2564, 0.7153, 0.2654, 0.7073, 0.3101, 0.6875, 0.3115, 0.6839, 0.28, 0.3512, 0.3174, 0.3307, 0.3169, 0.3205, 0.2703, 0.3537, 0.2846, 0.7073, 0.3101, 0.6974, 0.3327, 0.6768, 0.3239, 0.6875, 0.3115, 0.3627, 0.3297, 0.342, 0.3397, 0.3307, 0.3169, 0.3512, 0.3174, 0.6974, 0.3327, 0.6628, 0.3725, 0.6391, 0.3573, 0.6768, 0.3239, 0.4028, 0.3621, 0.3793, 0.3787, 0.342, 0.3397, 0.3627, 0.3297, 0.6628, 0.3725, 0.6268, 0.3958, 0.6183, 0.3752, 0.6391, 0.3573, 0.4246, 0.3793, 0.4169, 0.4006, 0.3793, 0.3787, 0.4028, 0.3621, 0.6268, 0.3958, 0.6048, 0.3978, 0.6008, 0.3779, 0.6183, 0.3752, 0.4424, 0.3812, 0.4393, 0.4015, 0.4169, 0.4006, 0.4246, 0.3793, 0.6048, 0.3978, 0.5531, 0.3905, 0.5597, 0.357, 0.6008, 0.3779, 0.4829, 0.3585, 0.4909, 0.3919, 0.4393, 0.4015, 0.4424, 0.3812, 0.5531, 0.3905, 0.5219, 0.386, 0.5211, 0.3439, 0.5597, 0.357, 0.5211, 0.3439, 0.5219, 0.386, 0.4909, 0.3919, 0.4829, 0.3585, 0.5773, 0.3402, 0.5998, 0.3448, 0.6008, 0.3779, 0.5597, 0.357, 0.4424, 0.3812, 0.442, 0.3478, 0.4646, 0.3422, 0.4829, 0.3585, 0.5998, 0.3448, 0.6155, 0.342, 0.6183, 0.3752, 0.6008, 0.3779, 0.4246, 0.3793, 0.426, 0.3456, 0.442, 0.3478, 0.4424, 0.3812, 0.6345, 0.3323, 0.6391, 0.3573, 0.6183, 0.3752, 0.6155, 0.342, 0.4246, 0.3793, 0.4028, 0.3621, 0.4064, 0.3365, 0.426, 0.3456, 0.6624, 0.3128, 0.6768, 0.3239, 0.6391, 0.3573, 0.6345, 0.3323, 0.4028, 0.3621, 0.3627, 0.3297, 0.3771, 0.3177, 0.4064, 0.3365, 0.6684, 0.298, 0.6875, 0.3115, 0.6768, 0.3239, 0.6624, 0.3128, 0.3627, 0.3297, 0.3512, 0.3174, 0.3703, 0.3026, 0.3771, 0.3177, 0.6641, 0.2779, 0.6839, 0.28, 0.6875, 0.3115, 0.6684, 0.298, 0.3512, 0.3174, 0.3537, 0.2846, 0.3741, 0.2818, 0.3703, 0.3026, 0.6392, 0.253, 0.6648, 0.2532, 0.6839, 0.28, 0.6641, 0.2779, 0.3537, 0.2846, 0.3727, 0.2564, 0.3989, 0.2556, 0.3741, 0.2818, 0.614, 0.2427, 0.6215, 0.2278, 0.6648, 0.2532, 0.6392, 0.253, 0.3727, 0.2564, 0.4165, 0.2295, 0.4245, 0.2445, 0.3989, 0.2556, 0.5729, 0.2586, 0.5531, 0.2096, 0.6215, 0.2278, 0.614, 0.2427, 0.4165, 0.2295, 0.4853, 0.2101, 0.4664, 0.2597, 0.4245, 0.2445, 0.5729, 0.2586, 0.5639, 0.272, 0.5198, 0.2489, 0.5531, 0.2096, 0.5198, 0.2489, 0.4759, 0.2731, 0.4664, 0.2597, 0.4853, 0.2101, 0.5773, 0.3402, 0.5597, 0.357, 0.5211, 0.3439, 0.5585, 0.3166, 0.5211, 0.3439, 0.4829, 0.3585, 0.4646, 0.3422, 0.4826, 0.3178, 0.5585, 0.3166, 0.5211, 0.3439, 0.5203, 0.2948, 0.5569, 0.2912, 0.5203, 0.2948, 0.5211, 0.3439, 0.4826, 0.3178, 0.4834, 0.2922, 0.5198, 0.2489, 0.5639, 0.272, 0.5569, 0.2912, 0.5203, 0.2948, 0.4834, 0.2922, 0.4759, 0.2731, 0.5198, 0.2489, 0.5203, 0.2948, 0.5255, 0.06897, 0.5189, 0.0679, 0.5189, 0.05968, 0.5364, 0.06207, 0.5189, 0.05968, 0.5189, 0.0679, 0.5124, 0.06896, 0.5015, 0.06204, 0.5312, 0.07383, 0.5255, 0.06897, 0.5364, 0.06207, 0.5428, 0.06409, 0.5015, 0.06204, 0.5124, 0.06896, 0.5066, 0.07381, 0.4951, 0.06405, 0.531, 0.08743, 0.5312, 0.07383, 0.5428, 0.06409, 0.5463, 0.07267, 0.4951, 0.06405, 0.5066, 0.07381, 0.5068, 0.08742, 0.4916, 0.07262, 0.5556, 0.1217, 0.532, 0.1277, 0.5327, 0.09092, 0.5483, 0.08489, 0.5052, 0.09091, 0.5058, 0.1277, 0.4822, 0.1218, 0.4895, 0.08486, 0.531, 0.08743, 0.5463, 0.07267, 0.5483, 0.08489, 0.5327, 0.09092, 0.4895, 0.08486, 0.4916, 0.07262, 0.5068, 0.08742, 0.5052, 0.09091, 0.5381, 0.1584, 0.519, 0.1517, 0.5189, 0.1284, 0.532, 0.1277, 0.5189, 0.1284, 0.519, 0.1517, 0.4999, 0.1584, 0.5058, 0.1277, 0.5327, 0.09092, 0.532, 0.1277, 0.5189, 0.1284, 0.5189, 0.09395, 0.5189, 0.1284, 0.5058, 0.1277, 0.5052, 0.09091, 0.5189, 0.09395, 0.5189, 0.08518, 0.531, 0.08743, 0.5327, 0.09092, 0.5189, 0.09395, 0.5052, 0.09091, 0.5068, 0.08742, 0.5189, 0.08518, 0.5189, 0.09395, 0.5484, 0.1736, 0.538, 0.176, 0.5352, 0.1668, 0.5381, 0.1584, 0.5028, 0.1669, 0.5001, 0.176, 0.4897, 0.1737, 0.4999, 0.1584, 0.5443, 0.1934, 0.5372, 0.1876, 0.538, 0.176, 0.5484, 0.1736, 0.5001, 0.176, 0.5009, 0.1876, 0.494, 0.1934, 0.4897, 0.1737, 0.5198, 0.2008, 0.5288, 0.1918, 0.5372, 0.1876, 0.5443, 0.1934, 0.5009, 0.1876, 0.5092, 0.1916, 0.5198, 0.2008, 0.494, 0.1934, 0.5176, 0.1906, 0.5191, 0.1854, 0.5288, 0.1918, 0.5198, 0.2008, 0.5092, 0.1916, 0.5191, 0.1854, 0.5176, 0.1906, 0.5198, 0.2008, 0.519, 0.1517, 0.5381, 0.1584, 0.5352, 0.1668, 0.519, 0.159, 0.5028, 0.1669, 0.4999, 0.1584, 0.519, 0.1517, 0.519, 0.159, 0.519, 0.159, 0.5352, 0.1668, 0.5311, 0.1716, 0.519, 0.1656, 0.5069, 0.1717, 0.5028, 0.1669, 0.519, 0.159, 0.519, 0.1656, 0.5191, 0.1854, 0.5191, 0.1795, 0.5282, 0.1863, 0.5288, 0.1918, 0.5098, 0.1863, 0.5191, 0.1795, 0.5191, 0.1854, 0.5092, 0.1916, 0.5288, 0.1918, 0.5282, 0.1863, 0.5335, 0.1842, 0.5372, 0.1876, 0.5045, 0.1842, 0.5098, 0.1863, 0.5092, 0.1916, 0.5009, 0.1876, 0.5372, 0.1876, 0.5335, 0.1842, 0.5334, 0.1767, 0.538, 0.176, 0.5046, 0.1768, 0.5045, 0.1842, 0.5009, 0.1876, 0.5001, 0.176, 0.538, 0.176, 0.5334, 0.1767, 0.5311, 0.1716, 0.5352, 0.1668, 0.5069, 0.1717, 0.5046, 0.1768, 0.5001, 0.176, 0.5028, 0.1669, 0.5191, 0.1795, 0.5334, 0.1767, 0.5335, 0.1842, 0.5282, 0.1863, 0.5045, 0.1842, 0.5046, 0.1768, 0.5191, 0.1795, 0.5098, 0.1863, 0.5191, 0.1795, 0.519, 0.1656, 0.5311, 0.1716, 0.5334, 0.1767, 0.5069, 0.1717, 0.519, 0.1656, 0.5191, 0.1795, 0.5046, 0.1768, 0.5198, 0.2008, 0.5443, 0.1934, 0.5531, 0.2096, 0.5198, 0.2489, 0.4853, 0.2101, 0.494, 0.1934, 0.5198, 0.2008, 0.5198, 0.2489, 0.5443, 0.1934, 0.5484, 0.1736, 0.5616, 0.1678, 0.5531, 0.2096, 0.4764, 0.168, 0.4897, 0.1737, 0.494, 0.1934, 0.4853, 0.2101, 0.5484, 0.1736, 0.5381, 0.1584, 0.5595, 0.1493, 0.5616, 0.1678, 0.4784, 0.1494, 0.4999, 0.1584, 0.4897, 0.1737, 0.4764, 0.168, 0.5381, 0.1584, 0.532, 0.1277, 0.5556, 0.1217, 0.5595, 0.1493, 0.4822, 0.1218, 0.5058, 0.1277, 0.4999, 0.1584, 0.4784, 0.1494, 0.5831, 0.1085, 0.5961, 0.1334, 0.5595, 0.1493, 0.5556, 0.1217, 0.4784, 0.1494, 0.4414, 0.1336, 0.4545, 0.1085, 0.4822, 0.1218, 0.5961, 0.1334, 0.6012, 0.1479, 0.5616, 0.1678, 0.5595, 0.1493, 0.4764, 0.168, 0.4363, 0.1482, 0.4414, 0.1336, 0.4784, 0.1494, 0.6055, 0.1651, 0.5531, 0.2096, 0.5616, 0.1678, 0.6012, 0.1479, 0.4764, 0.168, 0.4853, 0.2101, 0.432, 0.1656, 0.4363, 0.1482, 0.531, 0.08743, 0.5189, 0.08518, 0.5189, 0.08387, 0.5289, 0.08496, 0.5189, 0.08387, 0.5189, 0.08518, 0.5068, 0.08742, 0.5089, 0.08495, 0.5312, 0.07383, 0.531, 0.08743, 0.5289, 0.08496, 0.529, 0.07543, 0.5089, 0.08495, 0.5068, 0.08742, 0.5066, 0.07381, 0.5088, 0.07542, 0.5255, 0.06897, 0.5312, 0.07383, 0.529, 0.07543, 0.5238, 0.07051, 0.5088, 0.07542, 0.5066, 0.07381, 0.5124, 0.06896, 0.5141, 0.0705, 0.5189, 0.0679, 0.5255, 0.06897, 0.5238, 0.07051, 0.5189, 0.06947, 0.5141, 0.0705, 0.5124, 0.06896, 0.5189, 0.0679, 0.5189, 0.06947, 0.5189, 0.06947, 0.5238, 0.07051, 0.5216, 0.07497, 0.5189, 0.07426, 0.5163, 0.07497, 0.5141, 0.0705, 0.5189, 0.06947, 0.5189, 0.07426, 0.5238, 0.07051, 0.529, 0.07543, 0.5242, 0.07669, 0.5216, 0.07497, 0.5136, 0.07668, 0.5088, 0.07542, 0.5141, 0.0705, 0.5163, 0.07497, 0.529, 0.07543, 0.5289, 0.08496, 0.5246, 0.07989, 0.5242, 0.07669, 0.5133, 0.07988, 0.5089, 0.08495, 0.5088, 0.07542, 0.5136, 0.07668, 0.5289, 0.08496, 0.5189, 0.08387, 0.5189, 0.07933, 0.5246, 0.07989, 0.5189, 0.07933, 0.5189, 0.08387, 0.5089, 0.08495, 0.5133, 0.07988, 0.5189, 0.07933, 0.5189, 0.07426, 0.5216, 0.07497, 0.5246, 0.07989, 0.5163, 0.07497, 0.5189, 0.07426, 0.5189, 0.07933, 0.5133, 0.07988, 0.5246, 0.07989, 0.5216, 0.07497, 0.5242, 0.07669, 0.5136, 0.07668, 0.5163, 0.07497, 0.5133, 0.07988, 0.5569, 0.2912, 0.5639, 0.272, 0.5718, 0.2773, 0.5684, 0.2929, 0.4681, 0.2786, 0.4759, 0.2731, 0.4834, 0.2922, 0.472, 0.2943, 0.5585, 0.3166, 0.5569, 0.2912, 0.5684, 0.2929, 0.5731, 0.3114, 0.472, 0.2943, 0.4834, 0.2922, 0.4826, 0.3178, 0.4678, 0.3131, 0.5773, 0.3402, 0.5585, 0.3166, 0.5731, 0.3114, 0.5849, 0.3277, 0.4678, 0.3131, 0.4826, 0.3178, 0.4646, 0.3422, 0.4565, 0.33, 0.5639, 0.272, 0.5729, 0.2586, 0.5807, 0.2666, 0.5718, 0.2773, 0.4587, 0.268, 0.4664, 0.2597, 0.4759, 0.2731, 0.4681, 0.2786, 0.5729, 0.2586, 0.614, 0.2427, 0.6117, 0.2557, 0.5807, 0.2666, 0.4271, 0.2577, 0.4245, 0.2445, 0.4664, 0.2597, 0.4587, 0.268, 0.614, 0.2427, 0.6392, 0.253, 0.6325, 0.2629, 0.6117, 0.2557, 0.4061, 0.2655, 0.3989, 0.2556, 0.4245, 0.2445, 0.4271, 0.2577, 0.6392, 0.253, 0.6641, 0.2779, 0.6537, 0.28, 0.6325, 0.2629, 0.3849, 0.2836, 0.3741, 0.2818, 0.3989, 0.2556, 0.4061, 0.2655, 0.6641, 0.2779, 0.6684, 0.298, 0.6561, 0.2976, 0.6537, 0.28, 0.383, 0.3019, 0.3703, 0.3026, 0.3741, 0.2818, 0.3849, 0.2836, 0.6684, 0.298, 0.6624, 0.3128, 0.6528, 0.3102, 0.6561, 0.2976, 0.3869, 0.3146, 0.3771, 0.3177, 0.3703, 0.3026, 0.383, 0.3019, 0.6624, 0.3128, 0.6345, 0.3323, 0.629, 0.3239, 0.6528, 0.3102, 0.4116, 0.3277, 0.4064, 0.3365, 0.3771, 0.3177, 0.3869, 0.3146, 0.6345, 0.3323, 0.6155, 0.342, 0.6144, 0.332, 0.629, 0.3239, 0.4267, 0.3354, 0.426, 0.3456, 0.4064, 0.3365, 0.4116, 0.3277, 0.6155, 0.342, 0.5998, 0.3448, 0.601, 0.3336, 0.6144, 0.332, 0.4403, 0.3365, 0.442, 0.3478, 0.426, 0.3456, 0.4267, 0.3354, 0.5998, 0.3448, 0.5773, 0.3402, 0.5849, 0.3277, 0.601, 0.3336, 0.4565, 0.33, 0.4646, 0.3422, 0.442, 0.3478, 0.4403, 0.3365, 0.601, 0.3336, 0.5849, 0.3277, 0.5906, 0.3215, 0.6018, 0.3285, 0.4504, 0.3239, 0.4565, 0.33, 0.4403, 0.3365, 0.4394, 0.3313, 0.6144, 0.332, 0.601, 0.3336, 0.6018, 0.3285, 0.6133, 0.3271, 0.4394, 0.3313, 0.4403, 0.3365, 0.4267, 0.3354, 0.4276, 0.3304, 0.629, 0.3239, 0.6144, 0.332, 0.6133, 0.3271, 0.6269, 0.3205, 0.4276, 0.3304, 0.4267, 0.3354, 0.4116, 0.3277, 0.4136, 0.3242, 0.6528, 0.3102, 0.629, 0.3239, 0.6269, 0.3205, 0.6462, 0.3064, 0.4136, 0.3242, 0.4116, 0.3277, 0.3869, 0.3146, 0.3934, 0.3105, 0.6561, 0.2976, 0.6528, 0.3102, 0.6462, 0.3064, 0.6495, 0.2962, 0.3934, 0.3105, 0.3869, 0.3146, 0.383, 0.3019, 0.3897, 0.3002, 0.6537, 0.28, 0.6561, 0.2976, 0.6495, 0.2962, 0.6478, 0.2835, 0.3897, 0.3002, 0.383, 0.3019, 0.3849, 0.2836, 0.391, 0.2871, 0.6325, 0.2629, 0.6537, 0.28, 0.6478, 0.2835, 0.6298, 0.2673, 0.391, 0.2871, 0.3849, 0.2836, 0.4061, 0.2655, 0.4089, 0.27, 0.6117, 0.2557, 0.6325, 0.2629, 0.6298, 0.2673, 0.6126, 0.2616, 0.4089, 0.27, 0.4061, 0.2655, 0.4271, 0.2577, 0.4263, 0.2637, 0.5807, 0.2666, 0.6117, 0.2557, 0.6126, 0.2616, 0.5852, 0.271, 0.4263, 0.2637, 0.4271, 0.2577, 0.4587, 0.268, 0.4544, 0.2726, 0.5718, 0.2773, 0.5807, 0.2666, 0.5852, 0.271, 0.5781, 0.2819, 0.4544, 0.2726, 0.4587, 0.268, 0.4681, 0.2786, 0.4618, 0.2834, 0.5849, 0.3277, 0.5731, 0.3114, 0.5795, 0.3093, 0.5906, 0.3215, 0.4612, 0.3112, 0.4678, 0.3131, 0.4565, 0.33, 0.4504, 0.3239, 0.5731, 0.3114, 0.5684, 0.2929, 0.5775, 0.2938, 0.5795, 0.3093, 0.4628, 0.2954, 0.472, 0.2943, 0.4678, 0.3131, 0.4612, 0.3112, 0.5684, 0.2929, 0.5718, 0.2773, 0.5781, 0.2819, 0.5775, 0.2938, 0.4618, 0.2834, 0.4681, 0.2786, 0.472, 0.2943, 0.4628, 0.2954, 0.5219, 0.386, 0.5531, 0.3905, 0.5532, 0.4331, 0.523, 0.4336, 0.4928, 0.4345, 0.4909, 0.3919, 0.5219, 0.386, 0.523, 0.4336, 0.5531, 0.3905, 0.6048, 0.3978, 0.6098, 0.4315, 0.5532, 0.4331, 0.4359, 0.4357, 0.4393, 0.4015, 0.4909, 0.3919, 0.4928, 0.4345, 0.6048, 0.3978, 0.6268, 0.3958, 0.6482, 0.4193, 0.6098, 0.4315, 0.3965, 0.4254, 0.4169, 0.4006, 0.4393, 0.4015, 0.4359, 0.4357, 0.6268, 0.3958, 0.6628, 0.3725, 0.6921, 0.3883, 0.6482, 0.4193, 0.3503, 0.3962, 0.3793, 0.3787, 0.4169, 0.4006, 0.3965, 0.4254, 0.6628, 0.3725, 0.6974, 0.3327, 0.7263, 0.3418, 0.6921, 0.3883, 0.3128, 0.3506, 0.342, 0.3397, 0.3793, 0.3787, 0.3503, 0.3962, 0.6974, 0.3327, 0.7073, 0.3101, 0.7359, 0.3121, 0.7263, 0.3418, 0.3011, 0.3206, 0.3307, 0.3169, 0.342, 0.3397, 0.3128, 0.3506, 0.7073, 0.3101, 0.7153, 0.2654, 0.7299, 0.2564, 0.7359, 0.3121, 0.3049, 0.2611, 0.3205, 0.2703, 0.3307, 0.3169, 0.3011, 0.3206, 0.7153, 0.2654, 0.6764, 0.2332, 0.6982, 0.2169, 0.7299, 0.2564, 0.3374, 0.2192, 0.3603, 0.2359, 0.3205, 0.2703, 0.3049, 0.2611, 0.6764, 0.2332, 0.6474, 0.2005, 0.6631, 0.1907, 0.6982, 0.2169, 0.3735, 0.1919, 0.3897, 0.2019, 0.3603, 0.2359, 0.3374, 0.2192, 0.6269, 0.01561, 0.6494, 0.02238, 0.6605, 0.07608, 0.6214, 0.04809, 0.3768, 0.0753, 0.3888, 0.02159, 0.4113, 0.01513, 0.4164, 0.04763, 0.5675, 0.000144, 0.6269, 0.01561, 0.6214, 0.04809, 0.5772, 0.0328, 0.4164, 0.04763, 0.4113, 0.01513, 0.4706, 0.000144, 0.4608, 0.03266, 0.5189, 0.02489, 0.5675, 0.000144, 0.5772, 0.0328, 0.5474, 0.04172, 0.4608, 0.03266, 0.4706, 0.000144, 0.5189, 0.02489, 0.4905, 0.04167, 0.5403, 0.05381, 0.5189, 0.05029, 0.5189, 0.02489, 0.5474, 0.04172, 0.5189, 0.02489, 0.5189, 0.05029, 0.4976, 0.05377, 0.4905, 0.04167, 0.5519, 0.05834, 0.5403, 0.05381, 0.5474, 0.04172, 0.5581, 0.05387, 0.4905, 0.04167, 0.4976, 0.05377, 0.486, 0.05827, 0.4798, 0.05378, 0.5551, 0.0619, 0.5519, 0.05834, 0.5581, 0.05387, 0.577, 0.058, 0.4798, 0.05378, 0.486, 0.05827, 0.4828, 0.06183, 0.4609, 0.05785, 0.5638, 0.07659, 0.5551, 0.0619, 0.577, 0.058, 0.6117, 0.07827, 0.4609, 0.05785, 0.4828, 0.06183, 0.474, 0.07651, 0.4259, 0.07799, 0.577, 0.058, 0.5772, 0.0328, 0.6214, 0.04809, 0.6117, 0.07827, 0.4164, 0.04763, 0.4608, 0.03266, 0.4609, 0.05785, 0.4259, 0.07799, 0.577, 0.058, 0.5581, 0.05387, 0.5474, 0.04172, 0.5772, 0.0328, 0.4905, 0.04167, 0.4798, 0.05378, 0.4609, 0.05785, 0.4608, 0.03266, 0.6267, 0.1114, 0.6117, 0.07827, 0.6214, 0.04809, 0.6605, 0.07608, 0.4164, 0.04763, 0.4259, 0.07799, 0.4106, 0.1112, 0.3768, 0.0753, 0.5831, 0.1085, 0.5638, 0.07659, 0.6117, 0.07827, 0.6267, 0.1114, 0.4259, 0.07799, 0.474, 0.07651, 0.4545, 0.1085, 0.4106, 0.1112, 0.5961, 0.1334, 0.6295, 0.1305, 0.6235, 0.1468, 0.6012, 0.1479, 0.4137, 0.1472, 0.4076, 0.1306, 0.4414, 0.1336, 0.4363, 0.1482, 0.5831, 0.1085, 0.6267, 0.1114, 0.6295, 0.1305, 0.5961, 0.1334, 0.4076, 0.1306, 0.4106, 0.1112, 0.4545, 0.1085, 0.4414, 0.1336, 0.6055, 0.1651, 0.6012, 0.1479, 0.6235, 0.1468, 0.6193, 0.1598, 0.4137, 0.1472, 0.4363, 0.1482, 0.432, 0.1656, 0.418, 0.1604, 0.6055, 0.1651, 0.6193, 0.1598, 0.6631, 0.1907, 0.6474, 0.2005, 0.3735, 0.1919, 0.418, 0.1604, 0.432, 0.1656, 0.3897, 0.2019, 0.9459, 0.07957, 0.8862, 0.1218, 0.8491, 0.09973, 0.8918, 0.03692, 0.1831, 0.09213, 0.1413, 0.1125, 0.07896, 0.06072, 0.1423, 0.02147, 0.8918, 0.03692, 0.8491, 0.09973, 0.7885, 0.08083, 0.8056, 0.01079, 0.2464, 0.07651, 0.1831, 0.09213, 0.1423, 0.02147, 0.2326, 0.003484, 0.8056, 0.01079, 0.7885, 0.08083, 0.687, 0.0772, 0.6724, 0.0222, 0.3499, 0.07596, 0.2464, 0.07651, 0.2326, 0.003484, 0.366, 0.02099, 0.6724, 0.0222, 0.687, 0.0772, 0.6605, 0.07608, 0.6494, 0.02238, 0.3768, 0.0753, 0.3499, 0.07596, 0.366, 0.02099, 0.3888, 0.02159, 0.6267, 0.1114, 0.6605, 0.07608, 0.687, 0.0772, 0.6295, 0.1305, 0.3499, 0.07596, 0.3768, 0.0753, 0.4106, 0.1112, 0.4076, 0.1306, 0.7299, 0.2564, 0.6982, 0.2169, 0.7602, 0.1932, 0.789, 0.2333, 0.2716, 0.1939, 0.3374, 0.2192, 0.3049, 0.2611, 0.2413, 0.237, 0.9945, 0.1677, 0.9091, 0.1833, 0.8862, 0.1218, 0.9459, 0.07957, 0.1413, 0.1125, 0.1079, 0.1791, 0.01183, 0.1554, 0.07896, 0.06072, 0.9117, 0.4024, 0.8629, 0.3386, 0.8941, 0.3019, 0.9629, 0.3448, 0.1238, 0.3155, 0.1606, 0.3568, 0.1064, 0.4327, 0.04397, 0.367, 0.9629, 0.3448, 0.8941, 0.3019, 0.9154, 0.2598, 0.9999, 0.2546, 0.09896, 0.267, 0.1238, 0.3155, 0.04397, 0.367, 0.000144, 0.2591, 0.9999, 0.2546, 0.9154, 0.2598, 0.9091, 0.1833, 0.9945, 0.1677, 0.1079, 0.1791, 0.09896, 0.267, 0.000144, 0.2591, 0.01183, 0.1554, 0.7495, 0.3347, 0.7359, 0.3121, 0.7663, 0.3008, 0.7892, 0.3137, 0.2674, 0.3101, 0.3011, 0.3206, 0.2882, 0.3465, 0.243, 0.3256, 0.7892, 0.3137, 0.7663, 0.3008, 0.8153, 0.2764, 0.8462, 0.2934, 0.2131, 0.2852, 0.2674, 0.3101, 0.243, 0.3256, 0.1785, 0.305, 0.8462, 0.2934, 0.8153, 0.2764, 0.845, 0.2564, 0.8735, 0.2659, 0.1797, 0.2633, 0.2131, 0.2852, 0.1785, 0.305, 0.1471, 0.2743, 0.8735, 0.2659, 0.845, 0.2564, 0.8591, 0.2282, 0.887, 0.2338, 0.1628, 0.2317, 0.1797, 0.2633, 0.1471, 0.2743, 0.1315, 0.2376, 0.8424, 0.1952, 0.875, 0.1847, 0.887, 0.2338, 0.8591, 0.2282, 0.1315, 0.2376, 0.1452, 0.1827, 0.1768, 0.1962, 0.1628, 0.2317, 0.9091, 0.1833, 0.9154, 0.2598, 0.887, 0.2338, 0.875, 0.1847, 0.1315, 0.2376, 0.09896, 0.267, 0.1079, 0.1791, 0.1452, 0.1827, 0.9154, 0.2598, 0.8941, 0.3019, 0.8735, 0.2659, 0.887, 0.2338, 0.1471, 0.2743, 0.1238, 0.3155, 0.09896, 0.267, 0.1315, 0.2376, 0.8941, 0.3019, 0.8629, 0.3386, 0.8462, 0.2934, 0.8735, 0.2659, 0.1785, 0.305, 0.1606, 0.3568, 0.1238, 0.3155, 0.1471, 0.2743, 0.8629, 0.3386, 0.7943, 0.3641, 0.7892, 0.3137, 0.8462, 0.2934, 0.243, 0.3256, 0.2398, 0.3826, 0.1606, 0.3568, 0.1785, 0.305, 0.7702, 0.3795, 0.7495, 0.3347, 0.7892, 0.3137, 0.7943, 0.3641, 0.243, 0.3256, 0.2882, 0.3465, 0.2681, 0.3987, 0.2398, 0.3826, 0.8455, 0.45, 0.7943, 0.3641, 0.8629, 0.3386, 0.9117, 0.4024, 0.1606, 0.3568, 0.2398, 0.3826, 0.1853, 0.4841, 0.1064, 0.4327, 0.8159, 0.4454, 0.7706, 0.4443, 0.7557, 0.4186, 0.7702, 0.3795, 0.287, 0.4429, 0.2714, 0.4733, 0.2193, 0.4772, 0.2681, 0.3987, 0.8159, 0.4454, 0.7702, 0.3795, 0.7943, 0.3641, 0.8455, 0.45, 0.2398, 0.3826, 0.2681, 0.3987, 0.2193, 0.4772, 0.1853, 0.4841, 0.8198, 0.4681, 0.8159, 0.4454, 0.8455, 0.45, 0.1853, 0.4841, 0.2193, 0.4772, 0.2159, 0.5036, 0.7359, 0.3121, 0.7299, 0.2564, 0.789, 0.2333, 0.7663, 0.3008, 0.2413, 0.237, 0.3049, 0.2611, 0.3011, 0.3206, 0.2674, 0.3101, 0.789, 0.2333, 0.8096, 0.2339, 0.8153, 0.2764, 0.7663, 0.3008, 0.2131, 0.2852, 0.2192, 0.2374, 0.2413, 0.237, 0.2674, 0.3101, 0.8096, 0.2339, 0.8293, 0.2196, 0.845, 0.2564, 0.8153, 0.2764, 0.1797, 0.2633, 0.1991, 0.2225, 0.2192, 0.2374, 0.2131, 0.2852, 0.8424, 0.1952, 0.8591, 0.2282, 0.845, 0.2564, 0.8293, 0.2196, 0.1797, 0.2633, 0.1628, 0.2317, 0.1768, 0.1962, 0.1991, 0.2225, 0.687, 0.0772, 0.7885, 0.08083, 0.7865, 0.1176, 0.7155, 0.1397, 0.2467, 0.1148, 0.2464, 0.07651, 0.3499, 0.07596, 0.3195, 0.1394, 0.7602, 0.1932, 0.7155, 0.1397, 0.7865, 0.1176, 0.7855, 0.1523, 0.2467, 0.1148, 0.3195, 0.1394, 0.2716, 0.1939, 0.246, 0.151, 0.6982, 0.2169, 0.6631, 0.1907, 0.7155, 0.1397, 0.7602, 0.1932, 0.3195, 0.1394, 0.3735, 0.1919, 0.3374, 0.2192, 0.2716, 0.1939, 0.6631, 0.1907, 0.6235, 0.1468, 0.6295, 0.1305, 0.7155, 0.1397, 0.4076, 0.1306, 0.4137, 0.1472, 0.3735, 0.1919, 0.3195, 0.1394, 0.6295, 0.1305, 0.687, 0.0772, 0.7155, 0.1397, 0.3195, 0.1394, 0.3499, 0.07596, 0.4076, 0.1306, 0.6631, 0.1907, 0.6193, 0.1598, 0.6235, 0.1468, 0.4137, 0.1472, 0.418, 0.1604, 0.3735, 0.1919, 0.8424, 0.1952, 0.8374, 0.1564, 0.8582, 0.1378, 0.875, 0.1847, 0.1717, 0.1323, 0.1966, 0.1552, 0.1768, 0.1962, 0.1452, 0.1827, 0.9091, 0.1833, 0.875, 0.1847, 0.8582, 0.1378, 0.8862, 0.1218, 0.1717, 0.1323, 0.1452, 0.1827, 0.1079, 0.1791, 0.1413, 0.1125, 0.7855, 0.1523, 0.7865, 0.1176, 0.8582, 0.1378, 0.8374, 0.1564, 0.1717, 0.1323, 0.2467, 0.1148, 0.246, 0.151, 0.1966, 0.1552, 0.7885, 0.08083, 0.8491, 0.09973, 0.8582, 0.1378, 0.7865, 0.1176, 0.1717, 0.1323, 0.1831, 0.09213, 0.2464, 0.07651, 0.2467, 0.1148, 0.8862, 0.1218, 0.8582, 0.1378, 0.8491, 0.09973, 0.1831, 0.09213, 0.1717, 0.1323, 0.1413, 0.1125, 0.5062, 0.9049, 0.4324, 0.8949, 0.4388, 0.8702, 0.4911, 0.8817, 0.3159, 0.8682, 0.3216, 0.8932, 0.2472, 0.9012, 0.263, 0.8783, 0.5062, 0.9049, 0.4911, 0.8817, 0.5728, 0.8605, 0.6048, 0.8799, 0.1815, 0.8547, 0.263, 0.8783, 0.2472, 0.9012, 0.1487, 0.8733, 0.6048, 0.8799, 0.5728, 0.8605, 0.5864, 0.794, 0.62, 0.7916, 0.1697, 0.7875, 0.1815, 0.8547, 0.1487, 0.8733, 0.1361, 0.7841, 0.62, 0.7916, 0.5864, 0.794, 0.549, 0.7464, 0.5638, 0.7392, 0.2087, 0.7409, 0.1697, 0.7875, 0.1361, 0.7841, 0.1941, 0.7332, 0.5638, 0.7392, 0.549, 0.7464, 0.5003, 0.7117, 0.5083, 0.6977, 0.2584, 0.7075, 0.2087, 0.7409, 0.1941, 0.7332, 0.2508, 0.6932, 0.5083, 0.6977, 0.5003, 0.7117, 0.4386, 0.6807, 0.4348, 0.6589, 0.321, 0.678, 0.2584, 0.7075, 0.2508, 0.6932, 0.3253, 0.6562, 0.5003, 0.7117, 0.5057, 0.7309, 0.453, 0.7, 0.4386, 0.6807, 0.3061, 0.697, 0.2525, 0.7266, 0.2584, 0.7075, 0.321, 0.678, 0.549, 0.7464, 0.5429, 0.7558, 0.5057, 0.7309, 0.5003, 0.7117, 0.2525, 0.7266, 0.2146, 0.7504, 0.2087, 0.7409, 0.2584, 0.7075, 0.5864, 0.794, 0.5681, 0.7874, 0.5429, 0.7558, 0.549, 0.7464, 0.2146, 0.7504, 0.1883, 0.7814, 0.1697, 0.7875, 0.2087, 0.7409, 0.5728, 0.8605, 0.5555, 0.8264, 0.5681, 0.7874, 0.5864, 0.794, 0.1883, 0.7814, 0.1998, 0.8209, 0.1815, 0.8547, 0.1697, 0.7875, 0.4911, 0.8817, 0.5012, 0.8444, 0.5555, 0.8264, 0.5728, 0.8605, 0.1998, 0.8209, 0.2538, 0.8405, 0.263, 0.8783, 0.1815, 0.8547, 0.4911, 0.8817, 0.4388, 0.8702, 0.4578, 0.84, 0.5012, 0.8444, 0.2976, 0.8374, 0.3159, 0.8682, 0.263, 0.8783, 0.2538, 0.8405, 0.7602, 0.1932, 0.7855, 0.1523, 0.796, 0.177, 0.7832, 0.1874, 0.2336, 0.1756, 0.246, 0.151, 0.2716, 0.1939, 0.247, 0.1871, 0.391, 0.6119, 0.4348, 0.6589, 0.4386, 0.6807, 0.3948, 0.6861, 0.321, 0.678, 0.3253, 0.6562, 0.3699, 0.6102, 0.3648, 0.6844, 0.789, 0.2333, 0.7602, 0.1932, 0.7832, 0.1874, 0.8096, 0.2339, 0.247, 0.1871, 0.2716, 0.1939, 0.2413, 0.237, 0.2192, 0.2374, 0.3917, 0.8621, 0.4016, 0.8415, 0.4388, 0.8702, 0.4324, 0.8949, 0.3159, 0.8682, 0.354, 0.8403, 0.3634, 0.8613, 0.3216, 0.8932, 0.4386, 0.6807, 0.453, 0.7, 0.435, 0.7183, 0.3948, 0.6861, 0.3237, 0.7157, 0.3061, 0.697, 0.321, 0.678, 0.3648, 0.6844, 0.4337, 0.7297, 0.3847, 0.7103, 0.3948, 0.6861, 0.435, 0.7183, 0.3648, 0.6844, 0.3744, 0.709, 0.3247, 0.7272, 0.3237, 0.7157, 0.411, 0.7477, 0.3847, 0.7103, 0.4337, 0.7297, 0.4278, 0.7428, 0.3247, 0.7272, 0.3744, 0.709, 0.347, 0.7458, 0.3303, 0.7405, 0.4181, 0.7849, 0.3847, 0.7954, 0.3847, 0.7103, 0.411, 0.7477, 0.3744, 0.709, 0.3723, 0.7945, 0.339, 0.7831, 0.347, 0.7458, 0.4016, 0.8415, 0.3847, 0.7954, 0.4181, 0.7849, 0.4313, 0.8175, 0.339, 0.7831, 0.3723, 0.7945, 0.354, 0.8403, 0.3248, 0.8155, 0.4388, 0.8702, 0.4016, 0.8415, 0.4313, 0.8175, 0.4578, 0.84, 0.3248, 0.8155, 0.354, 0.8403, 0.3159, 0.8682, 0.2976, 0.8374, 0.8096, 0.2339, 0.8163, 0.2031, 0.8251, 0.2098, 0.8293, 0.2196, 0.1998, 0.2148, 0.2098, 0.2062, 0.2192, 0.2374, 0.1991, 0.2225, 0.8096, 0.2339, 0.7832, 0.1874, 0.8022, 0.1846, 0.8163, 0.2031, 0.2265, 0.1831, 0.247, 0.1871, 0.2192, 0.2374, 0.2098, 0.2062, 0.7832, 0.1874, 0.796, 0.177, 0.8022, 0.1846, 0.2265, 0.1831, 0.2336, 0.1756, 0.247, 0.1871, 0.4578, 0.84, 0.4313, 0.8175, 0.4485, 0.8046, 0.4734, 0.8247, 0.3079, 0.802, 0.3248, 0.8155, 0.2976, 0.8374, 0.2824, 0.8215, 0.4313, 0.8175, 0.4181, 0.7849, 0.4359, 0.7796, 0.4485, 0.8046, 0.3212, 0.7772, 0.339, 0.7831, 0.3248, 0.8155, 0.3079, 0.802, 0.4181, 0.7849, 0.411, 0.7477, 0.4237, 0.7542, 0.4359, 0.7796, 0.3341, 0.752, 0.347, 0.7458, 0.339, 0.7831, 0.3212, 0.7772, 0.411, 0.7477, 0.4278, 0.7428, 0.4379, 0.7498, 0.4237, 0.7542, 0.3199, 0.7473, 0.3303, 0.7405, 0.347, 0.7458, 0.3341, 0.752, 0.4278, 0.7428, 0.4337, 0.7297, 0.4454, 0.732, 0.4379, 0.7498, 0.3129, 0.7292, 0.3247, 0.7272, 0.3303, 0.7405, 0.3199, 0.7473, 0.4337, 0.7297, 0.435, 0.7183, 0.441, 0.7244, 0.4454, 0.732, 0.3175, 0.7217, 0.3237, 0.7157, 0.3247, 0.7272, 0.3129, 0.7292, 0.435, 0.7183, 0.453, 0.7, 0.4553, 0.7137, 0.441, 0.7244, 0.3035, 0.7107, 0.3061, 0.697, 0.3237, 0.7157, 0.3175, 0.7217, 0.5012, 0.8444, 0.4578, 0.84, 0.4734, 0.8247, 0.5125, 0.8288, 0.2824, 0.8215, 0.2976, 0.8374, 0.2538, 0.8405, 0.243, 0.8246, 0.5555, 0.8264, 0.5012, 0.8444, 0.5125, 0.8288, 0.5509, 0.8118, 0.243, 0.8246, 0.2538, 0.8405, 0.1998, 0.8209, 0.2048, 0.8064, 0.5681, 0.7874, 0.5555, 0.8264, 0.5509, 0.8118, 0.5521, 0.7877, 0.2048, 0.8064, 0.1998, 0.8209, 0.1883, 0.7814, 0.2043, 0.7822, 0.5429, 0.7558, 0.5681, 0.7874, 0.5521, 0.7877, 0.5394, 0.7645, 0.2043, 0.7822, 0.1883, 0.7814, 0.2146, 0.7504, 0.2178, 0.7593, 0.5057, 0.7309, 0.5429, 0.7558, 0.5394, 0.7645, 0.5084, 0.7431, 0.2178, 0.7593, 0.2146, 0.7504, 0.2525, 0.7266, 0.2494, 0.7387, 0.453, 0.7, 0.5057, 0.7309, 0.5084, 0.7431, 0.4553, 0.7137, 0.2494, 0.7387, 0.2525, 0.7266, 0.3061, 0.697, 0.3035, 0.7107, 0.4379, 0.7498, 0.4454, 0.732, 0.4708, 0.7484, 0.4548, 0.7617, 0.287, 0.745, 0.3129, 0.7292, 0.3199, 0.7473, 0.3027, 0.7587, 0.4548, 0.7617, 0.4708, 0.7484, 0.4889, 0.7705, 0.4754, 0.7839, 0.2683, 0.7667, 0.287, 0.745, 0.3027, 0.7587, 0.2814, 0.7805, 0.4754, 0.7839, 0.4889, 0.7705, 0.5037, 0.7876, 0.4945, 0.8025, 0.253, 0.7834, 0.2683, 0.7667, 0.2814, 0.7805, 0.2618, 0.7986, 0.4945, 0.8025, 0.5037, 0.7876, 0.5186, 0.7916, 0.5168, 0.8073, 0.2379, 0.787, 0.253, 0.7834, 0.2618, 0.7986, 0.2392, 0.8029, 0.5125, 0.8288, 0.4734, 0.8247, 0.4945, 0.8025, 0.5168, 0.8073, 0.2618, 0.7986, 0.2824, 0.8215, 0.243, 0.8246, 0.2392, 0.8029, 0.4485, 0.8046, 0.4754, 0.7839, 0.4945, 0.8025, 0.4734, 0.8247, 0.2618, 0.7986, 0.2814, 0.7805, 0.3079, 0.802, 0.2824, 0.8215, 0.4485, 0.8046, 0.4359, 0.7796, 0.4548, 0.7617, 0.4754, 0.7839, 0.3027, 0.7587, 0.3212, 0.7772, 0.3079, 0.802, 0.2814, 0.7805, 0.4379, 0.7498, 0.4548, 0.7617, 0.4359, 0.7796, 0.4237, 0.7542, 0.3212, 0.7772, 0.3027, 0.7587, 0.3199, 0.7473, 0.3341, 0.752, 0.441, 0.7244, 0.4553, 0.7137, 0.4708, 0.7484, 0.4454, 0.732, 0.287, 0.745, 0.3035, 0.7107, 0.3175, 0.7217, 0.3129, 0.7292, 0.5084, 0.7431, 0.4889, 0.7705, 0.4708, 0.7484, 0.4553, 0.7137, 0.287, 0.745, 0.2683, 0.7667, 0.2494, 0.7387, 0.3035, 0.7107, 0.5394, 0.7645, 0.5037, 0.7876, 0.4889, 0.7705, 0.5084, 0.7431, 0.2683, 0.7667, 0.253, 0.7834, 0.2178, 0.7593, 0.2494, 0.7387, 0.5521, 0.7877, 0.5186, 0.7916, 0.5037, 0.7876, 0.5394, 0.7645, 0.253, 0.7834, 0.2379, 0.787, 0.2043, 0.7822, 0.2178, 0.7593, 0.5509, 0.8118, 0.5168, 0.8073, 0.5186, 0.7916, 0.5521, 0.7877, 0.2379, 0.787, 0.2392, 0.8029, 0.2048, 0.8064, 0.2043, 0.7822, 0.5125, 0.8288, 0.5168, 0.8073, 0.5509, 0.8118, 0.2048, 0.8064, 0.2392, 0.8029, 0.243, 0.8246, 0.5083, 0.6977, 0.4348, 0.6589, 0.4841, 0.6288, 0.5434, 0.6835, 0.2769, 0.6251, 0.3253, 0.6562, 0.2508, 0.6932, 0.2161, 0.6781, 0.5638, 0.7392, 0.5083, 0.6977, 0.5434, 0.6835, 0.5811, 0.7269, 0.2161, 0.6781, 0.2508, 0.6932, 0.1941, 0.7332, 0.1772, 0.7204, 0.62, 0.7916, 0.5638, 0.7392, 0.5811, 0.7269, 0.6167, 0.76, 0.1772, 0.7204, 0.1941, 0.7332, 0.1361, 0.7841, 0.1404, 0.7524, 0.7075, 0.7599, 0.62, 0.7916, 0.6167, 0.76, 0.6606, 0.7412, 0.1404, 0.7524, 0.1361, 0.7841, 0.04953, 0.7488, 0.09704, 0.7321, 0.7455, 0.6521, 0.7075, 0.7599, 0.6606, 0.7412, 0.6773, 0.6704, 0.09704, 0.7321, 0.04953, 0.7488, 0.01941, 0.6397, 0.08356, 0.662, 0.7408, 0.5724, 0.7455, 0.6521, 0.6773, 0.6704, 0.6714, 0.5927, 0.08356, 0.662, 0.01941, 0.6397, 0.03366, 0.5644, 0.09282, 0.5899, 0.6773, 0.6704, 0.5434, 0.6835, 0.4841, 0.6288, 0.6714, 0.5927, 0.2769, 0.6251, 0.2161, 0.6781, 0.08356, 0.662, 0.09282, 0.5899, 0.6773, 0.6704, 0.6606, 0.7412, 0.5811, 0.7269, 0.5434, 0.6835, 0.1772, 0.7204, 0.09704, 0.7321, 0.08356, 0.662, 0.2161, 0.6781, 0.6606, 0.7412, 0.6167, 0.76, 0.5811, 0.7269, 0.1772, 0.7204, 0.1404, 0.7524, 0.09704, 0.7321, 0.8424, 0.1952, 0.8293, 0.2196, 0.8346, 0.2069, 0.8347, 0.207, 0.03366, 0.5644, 0.05122, 0.5227, 0.145, 0.5626, 0.09282, 0.5899, 0.6204, 0.5657, 0.6714, 0.5927, 0.4841, 0.6288, 0.4981, 0.5523, 0.2769, 0.6251, 0.09282, 0.5899, 0.145, 0.5626, 0.2642, 0.5501, 0.391, 0.6119, 0.4981, 0.5523, 0.4841, 0.6288, 0.4348, 0.6589, 0.2769, 0.6251, 0.2642, 0.5501, 0.3699, 0.6102, 0.3253, 0.6562])
me_suzanne.materials.append(mat_material_001)
me_suzanne.use_remesh_fix_poles = True
me_suzanne.use_remesh_preserve_attributes = False
me_suzanne.use_mirror_vertex_groups = False
me_suzanne.update()
me_plane = bpy.data.meshes.new('Plane')
me_plane.from_pydata([(-1.0, -1.0, 0.0), (1.0, -1.0, 0.0), (-1.0, 1.0, 0.0), (1.0, 1.0, 0.0)], [], [(0, 1, 3, 2)])
_uv = me_plane.uv_layers.new(name='UVMap')
_uv.uv.foreach_set('vector', [0.0, 0.0, 1.0, 0.0, 1.0, 1.0, 0.0, 1.0])
me_plane.materials.append(mat_plane)
me_plane.use_remesh_fix_poles = True
me_plane.use_remesh_preserve_attributes = False
me_plane.use_mirror_vertex_groups = False
me_plane.update()

# ---- objects
ob_light = bpy.data.objects.new('Light', light_light)
ob_camera = bpy.data.objects.new('Camera', cam_camera)
ob_suzanne = bpy.data.objects.new('Suzanne', me_suzanne)
ob_plane = bpy.data.objects.new('Plane', me_plane)

# ---- transforms, parenting, visibility, modifiers, constraints
ob_light.location = (4.076, 1.005, 5.904)
ob_light.rotation_euler = (0.6503, 0.05522, 1.866)
ob_light.lock_rotations_4d = False
ob_light.empty_display_type = 'ARROWS'
ob_light.color = (0.0, 0.0, 0.0, 0.0)
ob_light.lineart.crease_threshold = 0.0
ob_camera.location = (7.359, -6.926, 4.958)
ob_camera.rotation_euler = (1.109, 0.0, 0.8149)
ob_camera.lock_rotations_4d = False
ob_camera.empty_display_type = 'ARROWS'
ob_camera.color = (0.0, 0.0, 0.0, 0.0)
ob_camera.display_type = 'WIRE'
ob_camera.lineart.crease_threshold = 0.0
ob_suzanne.location = (0.0, 0.0, 0.5178)
ob_suzanne.rotation_euler = (-0.6143, -0.0, 0.0)
ob_suzanne.lineart.crease_threshold = 0.0
_m = ob_suzanne.modifiers.new('Subdivision', 'SUBSURF')
_m.uv_smooth = 'PRESERVE_CORNERS'
_m.levels = 3
_m.render_levels = 3
_m.show_only_control_edges = False
ob_plane.location = (0.0, 0.0, 0.0)
ob_plane.scale = (5.0, 5.0, 1.0)
ob_plane.lineart.crease_threshold = 0.0

# ---- collection membership
col_collection.objects.link(ob_light)
col_collection.objects.link(ob_camera)
col_collection.objects.link(ob_suzanne)
col_collection.objects.link(ob_plane)

# ---- scene / render settings (as saved in the file)
scene.camera = ob_camera
scene.frame_start = 1; scene.frame_end = 250; scene.frame_set(1)
scene.render.engine = 'BLENDER_EEVEE_NEXT'
scene.cycles.use_denoising = False
scene.cycles.samples = 128
scene.cycles.sampling_pattern = 'TABULATED_SOBOL'
scene.cycles.use_adaptive_sampling = False
scene.cycles.use_light_tree = False
scene.view_settings.view_transform = 'Filmic'
bpy.context.view_layer.update()

